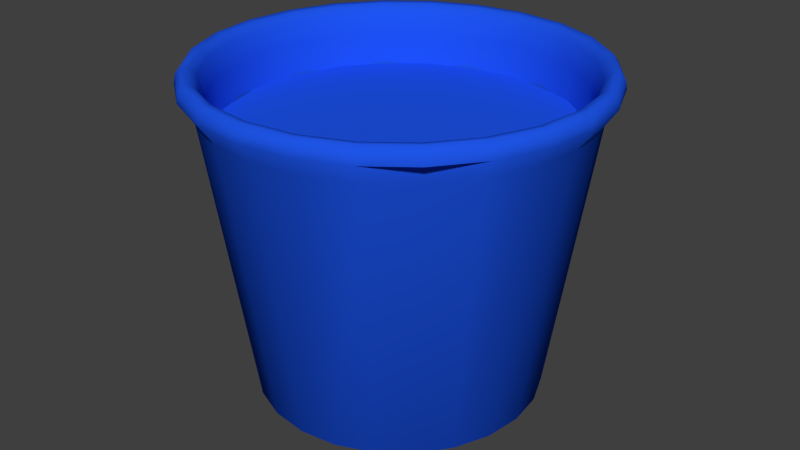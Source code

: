 # Source: Bucket.blend  (saved by Blender 2.73.0; exported with 4.5.12 LTS)
import bpy
from mathutils import Matrix  # noqa: F401  (used for matrix-valued properties, if any)

bpy.ops.wm.read_factory_settings(use_empty=True)
scene = bpy.context.scene
scene.name = 'Scene'

# ---- collections
col_collection_1 = bpy.data.collections.new('Collection 1'); scene.collection.children.link(col_collection_1)

# ---- materials (node trees are filled in below, after node groups)
mat_material = bpy.data.materials.new('Material')
mat_material.alpha_threshold = 0.0
mat_material.use_transparent_shadow = False
mat_material.diffuse_color = (0.01341, 0.0906, 0.8, 1.0)
mat_material.roughness = 0.5

# ---- material node trees

# ---- world
world_world = bpy.data.worlds.new('World'); scene.world = world_world
world_world.use_sun_shadow = False
world_world.sun_shadow_jitter_overblur = 0.0
world_world.cycles.sampling_method = 'MANUAL'
world_world.cycles.sample_map_resolution = 256

# ---- meshes
me_circle_000 = bpy.data.meshes.new('Circle.000')
me_circle_000.from_pydata([(0.1212, 0.3729, -0.2099), (3.724e-09, 0.3729, -0.2423), (0.2099, 0.3729, -0.1212), (0.2423, 0.3729, -3.892e-08), (0.2099, 0.3729, 0.1212), (0.1212, 0.3729, 0.2099), (-3.441e-08, 0.3729, 0.2423), (-0.1212, 0.3729, 0.2099), (-0.2099, 0.3729, 0.1212), (-0.2423, 0.3729, -1.398e-07), (-0.2099, 0.3729, -0.1212), (-0.1212, 0.3729, -0.2099), (2.033e-08, 0.3729, -1.099e-07)], [], [(11, 12, 1), (10, 12, 11), (9, 12, 10), (8, 12, 9), (7, 12, 8), (6, 12, 7), (5, 12, 6), (4, 12, 5), (3, 12, 4), (2, 12, 3), (0, 12, 2), (1, 12, 0)])
_uv = me_circle_000.uv_layers.new(name='UVMap')
_uv.uv.foreach_set('vector', [0.6339, 9.998e-05, 0.5, 0.5, 0.866, 0.134, 0.3661, 9.998e-05, 0.5, 0.5, 0.6339, 9.998e-05, 0.134, 0.134, 0.5, 0.5, 0.3661, 9.998e-05, 9.998e-05, 0.3661, 0.5, 0.5, 0.134, 0.134, 9.998e-05, 0.6339, 0.5, 0.5, 9.998e-05, 0.3661, 0.134, 0.866, 0.5, 0.5, 9.998e-05, 0.6339, 0.3661, 0.9999, 0.5, 0.5, 0.134, 0.866, 0.6339, 0.9999, 0.5, 0.5, 0.3661, 0.9999, 0.866, 0.866, 0.5, 0.5, 0.6339, 0.9999, 0.9999, 0.6339, 0.5, 0.5, 0.866, 0.866, 0.9999, 0.3661, 0.5, 0.5, 0.9999, 0.6339, 0.866, 0.134, 0.5, 0.5, 0.9999, 0.3661])
_ca = me_circle_000.color_attributes.new('Col', 'BYTE_COLOR', 'CORNER')
_ca.data.foreach_set('color', [1.0, 1.0, 1.0, 1.0, 1.0, 1.0, 1.0, 1.0, 1.0, 1.0, 1.0, 1.0, 1.0, 1.0, 1.0, 1.0, 1.0, 1.0, 1.0, 1.0, 1.0, 1.0, 1.0, 1.0, 1.0, 1.0, 1.0, 1.0, 1.0, 1.0, 1.0, 1.0, 1.0, 1.0, 1.0, 1.0, 1.0, 1.0, 1.0, 1.0, 1.0, 1.0, 1.0, 1.0, 1.0, 1.0, 1.0, 1.0, 1.0, 1.0, 1.0, 1.0, 1.0, 1.0, 1.0, 1.0, 1.0, 1.0, 1.0, 1.0, 1.0, 1.0, 1.0, 1.0, 1.0, 1.0, 1.0, 1.0, 1.0, 1.0, 1.0, 1.0, 1.0, 1.0, 1.0, 1.0, 1.0, 1.0, 1.0, 1.0, 1.0, 1.0, 1.0, 1.0, 1.0, 1.0, 1.0, 1.0, 1.0, 1.0, 1.0, 1.0, 1.0, 1.0, 1.0, 1.0, 1.0, 1.0, 1.0, 1.0, 1.0, 1.0, 1.0, 1.0, 1.0, 1.0, 1.0, 1.0, 1.0, 1.0, 1.0, 1.0, 1.0, 1.0, 1.0, 1.0, 1.0, 1.0, 1.0, 1.0, 1.0, 1.0, 1.0, 1.0, 1.0, 1.0, 1.0, 1.0, 1.0, 1.0, 1.0, 1.0, 1.0, 1.0, 1.0, 1.0, 1.0, 1.0, 1.0, 1.0, 1.0, 1.0, 1.0, 1.0])
me_circle_000.materials.append(mat_material)
me_circle_000.use_remesh_preserve_volume = False
me_circle_000.use_remesh_preserve_attributes = False
me_circle_000.use_mirror_vertex_groups = False
me_circle_000.update()
me_circle_001 = bpy.data.meshes.new('Circle.001')
me_circle_001.from_pydata([(0.1611, 0.04013, -0.09303), (0.1861, 0.04013, 8.881e-08), (0.1611, 0.04013, 0.09303), (0.09303, 0.04013, 0.1611), (-2.505e-08, 0.04013, 0.1861), (-0.09303, 0.04013, 0.1611), (-0.1611, 0.04013, 0.09303), (-0.1861, 0.04013, 9.174e-09), (-0.1611, 0.04013, -0.09303), (-0.09303, 0.04013, -0.1611), (1.847e-09, 0.04013, -0.1861), (0.09303, 0.04013, -0.1611), (4.365e-09, 0.4557, -0.2583), (-0.1291, 0.4557, -0.2237), (-0.2237, 0.4557, -0.1291), (-0.2583, 0.4557, -1.245e-07), (-0.2237, 0.4557, 0.1291), (-0.1291, 0.4557, 0.2237), (1.285e-09, 0.4557, 0.2583), (0.1291, 0.4557, 0.2237), (0.2237, 0.4557, 0.1291), (0.2583, 0.4557, -1.214e-07), (0.2237, 0.4557, -0.1291), (0.1291, 0.4557, -0.2237), (7.259e-09, 0.01993, 3.161e-08), (0.1291, 0.408, -0.2236), (4.271e-08, 0.408, -0.2582), (0.2236, 0.408, -0.1291), (0.2582, 0.408, -7.65e-08), (0.2236, 0.408, 0.1291), (0.1291, 0.408, 0.2236), (-1.44e-08, 0.408, 0.2582), (-0.1291, 0.408, 0.2236), (-0.2236, 0.408, 0.1291), (-0.2582, 0.408, -1.336e-07), (-0.2236, 0.408, -0.1291), (-0.1291, 0.408, -0.2236), (0.1213, 0.4187, -0.2101), (4.785e-10, 0.4187, -0.2426), (0.2101, 0.4187, -0.1213), (0.2426, 0.4187, -4.485e-08), (0.2101, 0.4187, 0.1213), (0.1213, 0.4187, 0.2101), (-3.463e-08, 0.4187, 0.2426), (-0.1213, 0.4187, 0.2101), (-0.2101, 0.4187, 0.1213), (-0.2426, 0.4187, -1.479e-07), (-0.2101, 0.4187, -0.1213), (-0.1213, 0.4187, -0.2101), (3.369e-08, 0.4364, -0.2776), (2.899e-08, 0.4573, -0.2689), (-0.1344, 0.4573, -0.2329), (-0.1388, 0.4364, -0.2404), (-0.2329, 0.4573, -0.1344), (-0.2404, 0.4364, -0.1388), (-0.2689, 0.4573, -1.674e-07), (-0.2776, 0.4364, -1.309e-07), (-0.2329, 0.4573, 0.1344), (-0.2404, 0.4364, 0.1388), (-0.1344, 0.4573, 0.2329), (-0.1388, 0.4364, 0.2404), (-3.048e-08, 0.4573, 0.2689), (1.328e-09, 0.4364, 0.2776), (0.1344, 0.4573, 0.2329), (0.1388, 0.4364, 0.2404), (0.2329, 0.4573, 0.1344), (0.2404, 0.4364, 0.1388), (0.2689, 0.4573, -1.079e-07), (0.2776, 0.4364, -9.856e-08), (0.2329, 0.4573, -0.1344), (0.2404, 0.4364, -0.1388), (0.1344, 0.4573, -0.2329), (0.1388, 0.4364, -0.2404), (6.389e-08, -3.235e-05, -0.1906), (4.802e-08, 0.006928, -0.1991), (-0.09957, 0.006928, -0.1725), (-0.09528, -3.234e-05, -0.165), (-0.1725, 0.006928, -0.09957), (-0.165, -3.231e-05, -0.09528), (-0.1991, 0.006928, 2.584e-09), (-0.1906, -3.227e-05, 5.538e-09), (-0.1725, 0.006928, 0.09957), (-0.165, -3.223e-05, 0.09528), (-0.09957, 0.006928, 0.1725), (-0.09528, -3.22e-05, 0.165), (-3.77e-08, 0.006928, 0.1991), (-3.53e-08, -3.219e-05, 0.1906), (0.09957, 0.006928, 0.1725), (0.09528, -3.22e-05, 0.165), (0.1725, 0.006928, 0.09957), (0.165, -3.223e-05, 0.09528), (0.1991, 0.006928, 8.831e-08), (0.1906, -3.227e-05, 1.047e-07), (0.1725, 0.006928, -0.09957), (0.165, -3.231e-05, -0.09528), (0.09957, 0.006928, -0.1725), (0.09528, -3.234e-05, -0.165), (0.1826, 0.4557, -0.1826), (0.2495, 0.4557, -0.06685), (0.2495, 0.4557, 0.06685), (0.1826, 0.4557, 0.1826), (0.06685, 0.4557, 0.2495), (-0.06685, 0.4557, 0.2495), (-0.1826, 0.4557, 0.1826), (-0.2495, 0.4557, 0.06685), (-0.2495, 0.4557, -0.06685), (-0.1826, 0.4557, -0.1826), (-0.06685, 0.4557, -0.2495), (0.04752, 0.03669, -0.1774), (0.1298, 0.03669, -0.1298), (0.1774, 0.03669, -0.04752), (0.1774, 0.03669, 0.04752), (0.1298, 0.03669, 0.1298), (0.04752, 0.03669, 0.1774), (-0.04752, 0.03669, 0.1774), (-0.1298, 0.03669, 0.1298), (-0.1774, 0.03669, 0.04752), (-0.1774, 0.03669, -0.04752), (-0.1298, 0.03669, -0.1298), (-0.04752, 0.03669, -0.1774), (0.06685, 0.4557, -0.2495), (0.111, 0.2138, -0.1923), (4.252e-08, 0.446, -0.25), (0.1923, 0.2138, -0.111), (0.222, 0.2138, 6.516e-08), (0.1923, 0.2138, 0.111), (0.111, 0.2138, 0.1923), (-7.834e-08, 0.2138, 0.222), (-0.111, 0.2138, 0.1923), (-0.1923, 0.2138, 0.111), (-0.222, 0.2138, -1.169e-07), (-0.1923, 0.2138, -0.111), (-0.111, 0.2138, -0.1923), (7.082e-09, 0.01559, -0.101), (0.0505, 0.01559, -0.08747), (0.08747, 0.01559, -0.0505), (0.101, 0.01559, 6.612e-08), (0.08747, 0.01559, 0.0505), (0.0505, 0.01559, 0.08747), (-1.063e-08, 0.01559, 0.101), (-0.0505, 0.01559, 0.08747), (-0.08747, 0.01559, 0.0505), (-0.101, 0.01559, 2.655e-08), (-0.08747, 0.01559, -0.0505), (-0.0505, 0.01559, -0.08747), (0.06682, 0.408, -0.2494), (0.1825, 0.408, -0.1825), (0.2494, 0.408, -0.06682), (0.2494, 0.408, 0.06682), (0.06682, 0.408, 0.2494), (-0.06682, 0.408, 0.2494), (-0.1825, 0.408, 0.1825), (-0.2494, 0.408, 0.06682), (-0.2494, 0.408, -0.06682), (-0.1825, 0.408, -0.1825), (-0.06682, 0.408, -0.2494), (0.125, 0.446, -0.2165), (1.037e-07, 0.2138, -0.222), (0.2165, 0.446, -0.125), (0.25, 0.446, -8.813e-08), (0.2165, 0.446, 0.125), (0.125, 0.446, 0.2165), (-1.279e-08, 0.446, 0.25), (-0.125, 0.446, 0.2165), (-0.2165, 0.446, 0.125), (-0.25, 0.446, -1.434e-07), (-0.2165, 0.446, -0.125), (-0.125, 0.446, -0.2165), (-0.06259, 0.4152, -0.2336), (-0.171, 0.4152, -0.171), (-0.2336, 0.4152, -0.06259), (-0.2336, 0.4152, 0.06259), (-0.171, 0.4152, 0.171), (-0.06259, 0.4152, 0.2336), (0.06259, 0.4152, 0.2336), (0.171, 0.4152, 0.171), (0.2336, 0.4152, 0.06259), (0.2336, 0.4152, -0.06259), (0.171, 0.4152, -0.171), (0.06259, 0.4152, -0.2336), (-0.138, 0.4465, -0.2391), (-0.06959, 0.4573, -0.2597), (2.176e-09, 0.4465, -0.2761), (-0.07186, 0.4364, -0.2682), (-0.2391, 0.4465, -0.138), (-0.1901, 0.4573, -0.1901), (-0.1963, 0.4364, -0.1963), (-0.2761, 0.4465, -1.557e-07), (-0.2597, 0.4573, -0.06959), (-0.2682, 0.4364, -0.07186), (-0.2391, 0.4465, 0.138), (-0.2597, 0.4573, 0.06959), (-0.2682, 0.4364, 0.07186), (-0.138, 0.4465, 0.2391), (-0.1901, 0.4573, 0.1901), (-0.1963, 0.4364, 0.1963), (-4.154e-08, 0.4465, 0.2761), (-0.06959, 0.4573, 0.2597), (-0.07186, 0.4364, 0.2682), (0.138, 0.4465, 0.2391), (0.06959, 0.4573, 0.2597), (0.07186, 0.4364, 0.2682), (0.2391, 0.4465, 0.138), (0.1901, 0.4573, 0.1901), (0.1963, 0.4364, 0.1963), (0.2761, 0.4465, -4.074e-08), (0.2597, 0.4573, 0.06959), (0.2682, 0.4364, 0.07186), (0.2391, 0.4465, -0.138), (0.2597, 0.4573, -0.06959), (0.2682, 0.4364, -0.07186), (0.138, 0.4465, -0.2391), (0.1901, 0.4573, -0.1901), (0.1963, 0.4364, -0.1963), (0.06959, 0.4573, -0.2597), (0.07186, 0.4364, -0.2682), (-0.05154, 0.006928, -0.1924), (-0.04932, -3.235e-05, -0.1841), (-0.1408, 0.006928, -0.1408), (-0.1347, -3.233e-05, -0.1347), (-0.1924, 0.006928, -0.05154), (-0.1841, -3.229e-05, -0.04932), (-0.1924, 0.006928, 0.05154), (-0.1841, -3.225e-05, 0.04932), (-0.1408, 0.006928, 0.1408), (-0.1347, -3.221e-05, 0.1347), (-0.05154, 0.006928, 0.1924), (-0.04932, -3.219e-05, 0.1841), (0.05154, 0.006928, 0.1924), (0.04932, -3.219e-05, 0.1841), (0.1408, 0.006928, 0.1408), (0.1347, -3.221e-05, 0.1347), (0.1924, 0.006928, 0.05154), (0.1841, -3.225e-05, 0.04932), (0.1924, 0.006928, -0.05154), (0.1841, -3.229e-05, -0.04932), (0.1408, 0.006928, -0.1408), (0.1347, -3.233e-05, -0.1347), (0.05154, 0.006928, -0.1924), (0.04932, -3.235e-05, -0.1841), (0.0713, 0.4486, -0.2661), (0.1948, 0.4486, -0.1948), (0.2661, 0.4486, -0.0713), (0.2661, 0.4486, 0.0713), (0.1948, 0.4486, 0.1948), (0.0713, 0.4486, 0.2661), (-0.0713, 0.4486, 0.2661), (-0.1948, 0.4486, 0.1948), (-0.2661, 0.4486, 0.0713), (-0.2661, 0.4486, -0.0713), (-0.1948, 0.4486, -0.1948), (-0.0713, 0.4486, -0.2661), (0.05747, 0.2138, -0.2145), (0.157, 0.2138, -0.157), (0.2145, 0.2138, -0.05747), (0.2145, 0.2138, 0.05747), (0.157, 0.2138, 0.157), (0.05747, 0.2138, 0.2145), (-0.05747, 0.2138, 0.2145), (-0.157, 0.2138, 0.157), (-0.2145, 0.2138, 0.05747), (-0.2145, 0.2138, -0.05747), (-0.157, 0.2138, -0.157), (-0.05747, 0.2138, -0.2145), (0.06471, 0.446, -0.2415), (0.1768, 0.446, -0.1768), (0.2415, 0.446, -0.06471), (0.2415, 0.446, 0.06471), (0.1768, 0.446, 0.1768), (0.06471, 0.446, 0.2415), (-0.06471, 0.446, 0.2415), (-0.1768, 0.446, 0.1768), (-0.2415, 0.446, 0.06471), (-0.2415, 0.446, -0.06471), (-0.1768, 0.446, -0.1768), (-0.06471, 0.446, -0.2415)], [], [(275, 107, 13, 167), (274, 106, 14, 166), (273, 105, 15, 165), (272, 104, 16, 164), (271, 103, 17, 163), (270, 102, 18, 162), (269, 101, 19, 161), (268, 100, 20, 160), (267, 99, 21, 159), (266, 98, 22, 158), (265, 97, 23, 156), (264, 120, 12, 122), (93, 236, 146, 27), (91, 234, 147, 28), (89, 232, 148, 29), (204, 64, 30, 87, 230, 89, 29, 66), (85, 228, 149, 31), (83, 226, 150, 32), (81, 224, 151, 33), (79, 222, 152, 34), (77, 220, 153, 35), (10, 133, 108), (11, 134, 109), (0, 135, 110), (1, 136, 111), (2, 137, 112), (3, 138, 113), (4, 139, 114), (5, 140, 115), (6, 141, 116), (7, 142, 117), (8, 143, 118), (9, 144, 119), (26, 155, 183, 49), (27, 146, 213, 70), (28, 147, 210, 68), (29, 148, 207, 66), (31, 149, 201, 62), (32, 150, 198, 60), (33, 151, 195, 58), (34, 152, 192, 56), (35, 153, 189, 54), (36, 154, 186, 52), (95, 238, 145, 25), (263, 168, 48, 132), (262, 169, 47, 131), (261, 170, 46, 130), (260, 171, 45, 129), (259, 172, 44, 128), (258, 173, 43, 127), (257, 174, 42, 126), (256, 175, 41, 125), (255, 176, 40, 124), (254, 177, 39, 123), (253, 178, 37, 121), (252, 179, 38, 157), (251, 182, 49, 183), (250, 180, 52, 186), (249, 184, 54, 189), (248, 187, 56, 192), (247, 190, 58, 195), (246, 193, 60, 198), (245, 196, 62, 201), (244, 199, 64, 204), (243, 202, 66, 207), (242, 205, 68, 210), (241, 208, 70, 213), (240, 211, 72, 215), (75, 216, 217, 76), (77, 218, 219, 78), (79, 220, 221, 80), (81, 222, 223, 82), (83, 224, 225, 84), (85, 226, 227, 86), (87, 228, 229, 88), (89, 230, 231, 90), (91, 232, 233, 92), (93, 234, 235, 94), (95, 236, 237, 96), (75, 218, 154, 36), (216, 75, 36, 155), (238, 95, 96, 239), (236, 93, 94, 237), (234, 91, 92, 235), (232, 89, 90, 233), (230, 87, 88, 231), (228, 85, 86, 229), (226, 83, 84, 227), (224, 81, 82, 225), (222, 79, 80, 223), (220, 77, 78, 221), (218, 75, 76, 219), (216, 74, 73, 217), (13, 107, 181, 51), (185, 106, 13, 51), (182, 240, 215, 49), (50, 214, 240, 182), (214, 71, 211, 240), (211, 241, 213, 72), (71, 212, 241, 211), (212, 69, 208, 241), (208, 242, 210, 70), (69, 209, 242, 208), (209, 67, 205, 242), (205, 243, 207, 68), (67, 206, 243, 205), (206, 65, 202, 243), (202, 244, 204, 66), (65, 203, 244, 202), (203, 63, 199, 244), (199, 245, 201, 64), (63, 200, 245, 199), (200, 61, 196, 245), (196, 246, 198, 62), (61, 197, 246, 196), (197, 59, 193, 246), (193, 247, 195, 60), (59, 194, 247, 193), (194, 57, 190, 247), (190, 248, 192, 58), (57, 191, 248, 190), (191, 55, 187, 248), (187, 249, 189, 56), (55, 188, 249, 187), (188, 53, 184, 249), (184, 250, 186, 54), (53, 185, 250, 184), (185, 51, 180, 250), (180, 251, 183, 52), (51, 181, 251, 180), (181, 50, 182, 251), (108, 252, 157, 10), (11, 121, 252, 108), (121, 37, 179, 252), (109, 253, 121, 11), (0, 123, 253, 109), (123, 39, 178, 253), (110, 254, 123, 0), (1, 124, 254, 110), (124, 40, 177, 254), (111, 255, 124, 1), (2, 125, 255, 111), (125, 41, 176, 255), (112, 256, 125, 2), (3, 126, 256, 112), (126, 42, 175, 256), (113, 257, 126, 3), (4, 127, 257, 113), (127, 43, 174, 257), (114, 258, 127, 4), (5, 128, 258, 114), (128, 44, 173, 258), (115, 259, 128, 5), (6, 129, 259, 115), (129, 45, 172, 259), (116, 260, 129, 6), (7, 130, 260, 116), (130, 46, 171, 260), (117, 261, 130, 7), (8, 131, 261, 117), (131, 47, 170, 261), (118, 262, 131, 8), (9, 132, 262, 118), (132, 48, 169, 262), (119, 263, 132, 9), (10, 157, 263, 119), (157, 38, 168, 263), (218, 77, 35, 154), (145, 26, 49, 215), (154, 35, 54, 186), (153, 34, 56, 189), (152, 33, 58, 192), (151, 32, 60, 195), (150, 31, 62, 198), (149, 30, 64, 201), (148, 28, 68, 207), (147, 27, 70, 210), (146, 25, 72, 213), (14, 106, 185, 53), (214, 120, 23, 71), (119, 133, 10), (119, 144, 133), (144, 24, 133), (118, 144, 9), (118, 143, 144), (143, 24, 144), (117, 143, 8), (117, 142, 143), (142, 24, 143), (116, 142, 7), (116, 141, 142), (141, 24, 142), (115, 141, 6), (115, 140, 141), (140, 24, 141), (114, 140, 5), (114, 139, 140), (139, 24, 140), (113, 139, 4), (113, 138, 139), (138, 24, 139), (112, 138, 3), (112, 137, 138), (137, 24, 138), (111, 137, 2), (111, 136, 137), (136, 24, 137), (110, 136, 1), (110, 135, 136), (135, 24, 136), (109, 135, 0), (109, 134, 135), (134, 24, 135), (108, 134, 11), (108, 133, 134), (133, 24, 134), (238, 74, 26, 145), (220, 79, 34, 153), (222, 81, 33, 152), (224, 83, 32, 151), (226, 85, 31, 150), (228, 87, 30, 149), (232, 91, 28, 148), (234, 93, 27, 147), (236, 95, 25, 146), (179, 264, 122, 38), (37, 156, 264, 179), (156, 23, 120, 264), (178, 265, 156, 37), (39, 158, 265, 178), (158, 22, 97, 265), (177, 266, 158, 39), (40, 159, 266, 177), (159, 21, 98, 266), (176, 267, 159, 40), (41, 160, 267, 176), (160, 20, 99, 267), (175, 268, 160, 41), (42, 161, 268, 175), (161, 19, 100, 268), (174, 269, 161, 42), (43, 162, 269, 174), (162, 18, 101, 269), (173, 270, 162, 43), (44, 163, 270, 173), (163, 17, 102, 270), (172, 271, 163, 44), (45, 164, 271, 172), (164, 16, 103, 271), (171, 272, 164, 45), (46, 165, 272, 171), (165, 15, 104, 272), (170, 273, 165, 46), (47, 166, 273, 170), (166, 14, 105, 273), (169, 274, 166, 47), (48, 167, 274, 169), (167, 13, 106, 274), (168, 275, 167, 48), (38, 122, 275, 168), (122, 12, 107, 275), (50, 12, 120, 214), (188, 105, 14, 53), (15, 105, 188, 55), (191, 104, 15, 55), (16, 104, 191, 57), (194, 103, 16, 57), (17, 103, 194, 59), (197, 102, 17, 59), (18, 102, 197, 61), (200, 101, 18, 61), (19, 101, 200, 63), (203, 100, 19, 63), (20, 100, 203, 65), (206, 99, 20, 65), (21, 99, 206, 67), (209, 98, 21, 67), (22, 98, 209, 69), (212, 97, 22, 69), (71, 23, 97, 212), (155, 36, 52, 183), (181, 107, 12, 50), (25, 145, 215, 72), (74, 238, 239, 73), (74, 216, 155, 26)])
me_circle_001.polygons.foreach_set('use_smooth', [True] * 285)
_uv = me_circle_001.uv_layers.new(name='UVMap')
_uv.uv.foreach_set('vector', [0.2278, 0.6479, 0.2276, 0.6622, 0.185, 0.6622, 0.1891, 0.648, 0.1557, 0.6286, 0.1483, 0.6409, 0.1116, 0.6195, 0.1222, 0.6093, 0.1032, 0.5757, 0.09071, 0.5825, 0.0698, 0.5456, 0.08413, 0.5421, 0.08464, 0.5032, 0.07028, 0.5029, 0.07075, 0.4603, 0.08515, 0.4643, 0.1042, 0.4304, 0.09182, 0.4232, 0.1129, 0.3861, 0.1232, 0.3966, 0.1565, 0.3771, 0.1496, 0.3647, 0.1862, 0.3433, 0.1899, 0.3576, 0.2285, 0.3575, 0.2287, 0.3433, 0.2711, 0.3433, 0.2671, 0.3575, 0.3006, 0.377, 0.3079, 0.3647, 0.3447, 0.3861, 0.334, 0.3964, 0.3533, 0.4301, 0.3658, 0.4231, 0.387, 0.4601, 0.3726, 0.4637, 0.3726, 0.5026, 0.3869, 0.5029, 0.3868, 0.5456, 0.3725, 0.5415, 0.3531, 0.5752, 0.3654, 0.5825, 0.344, 0.6195, 0.3337, 0.6089, 0.3001, 0.6284, 0.3071, 0.6409, 0.2702, 0.6622, 0.2665, 0.6479, 0.4596, 0.4352, 0.4543, 0.4048, 0.6828, 0.3621, 0.6906, 0.4058, 0.463, 0.4968, 0.4613, 0.466, 0.6932, 0.4501, 0.6958, 0.4944, 0.4592, 0.5584, 0.4611, 0.5276, 0.6932, 0.5387, 0.6907, 0.583, 0.3164, 0.3497, 0.2756, 0.326, 0.6753, 0.6704, 0.4482, 0.619, 0.4537, 0.5887, 0.4592, 0.5584, 0.3744, 0.3559, 0.3572, 0.3734, 0.4302, 0.678, 0.4392, 0.6485, 0.6626, 0.7129, 0.6499, 0.7554, 0.4052, 0.7342, 0.4177, 0.7061, 0.6323, 0.7962, 0.6148, 0.8369, 0.373, 0.7862, 0.3891, 0.7602, 0.5927, 0.8754, 0.5705, 0.9139, 0.3306, 0.8329, 0.3518, 0.8096, 0.5442, 0.9498, 0.5179, 0.9857, 0.3745, 0.2038, 0.3528, 0.1789, 0.5452, 0.04055, 0.5701, 0.07511, 0.1978, 0.3949, 0.2122, 0.4485, 0.173, 0.4093, 0.1481, 0.4237, 0.1873, 0.4629, 0.1337, 0.4485, 0.1194, 0.4734, 0.173, 0.4878, 0.1194, 0.5022, 0.1194, 0.5309, 0.173, 0.5165, 0.1337, 0.5558, 0.1481, 0.5806, 0.1873, 0.5414, 0.173, 0.595, 0.1978, 0.6094, 0.2122, 0.5558, 0.2266, 0.6094, 0.2553, 0.6094, 0.2409, 0.5558, 0.2802, 0.595, 0.3051, 0.5806, 0.2658, 0.5414, 0.3194, 0.5558, 0.3338, 0.5309, 0.2802, 0.5165, 0.3338, 0.5022, 0.3338, 0.4734, 0.2802, 0.4878, 0.3194, 0.4485, 0.3051, 0.4237, 0.2658, 0.4629, 0.2802, 0.4093, 0.2553, 0.3949, 0.2409, 0.4485, 0.2266, 0.3949, 0.2816, 0.7031, 0.2281, 0.7032, 0.2278, 0.6795, 0.275, 0.6795, 0.428, 0.5561, 0.4012, 0.6027, 0.3805, 0.5911, 0.4042, 0.5501, 0.428, 0.4488, 0.428, 0.5025, 0.4042, 0.5027, 0.4043, 0.4554, 0.3744, 0.3559, 0.4012, 0.4023, 0.3808, 0.4144, 0.3572, 0.3734, 0.1747, 0.3026, 0.2282, 0.3024, 0.2285, 0.3261, 0.1814, 0.3261, 0.08245, 0.3567, 0.1286, 0.3296, 0.1407, 0.3499, 0.1001, 0.3737, 0.02975, 0.4497, 0.0561, 0.4032, 0.07676, 0.4147, 0.05344, 0.4558, 0.02895, 0.5566, 0.02935, 0.5032, 0.053, 0.503, 0.05256, 0.5502, 0.08187, 0.6496, 0.05541, 0.6031, 0.0758, 0.5912, 0.09905, 0.6322, 0.1745, 0.7032, 0.1282, 0.6764, 0.1398, 0.6558, 0.1806, 0.6795, 0.4491, 0.3744, 0.4403, 0.3448, 0.6623, 0.2759, 0.6751, 0.3184, 0.7928, 0.7155, 0.9002, 0.7456, 0.8901, 0.7816, 0.7839, 0.7473, 0.7725, 0.7783, 0.8773, 0.8166, 0.8644, 0.8517, 0.7612, 0.8093, 0.7475, 0.8393, 0.8489, 0.8857, 0.8334, 0.9196, 0.7338, 0.8693, 0.7475, 0.1359, 0.8489, 0.08949, 0.8644, 0.1234, 0.7612, 0.1659, 0.7725, 0.1969, 0.8773, 0.1585, 0.8901, 0.1936, 0.7839, 0.2278, 0.7928, 0.2596, 0.9002, 0.2295, 0.9102, 0.2655, 0.8017, 0.2914, 0.808, 0.3237, 0.9175, 0.3021, 0.9247, 0.3388, 0.8144, 0.3561, 0.8183, 0.3889, 0.9291, 0.3759, 0.9334, 0.4129, 0.8221, 0.4216, 0.8234, 0.4546, 0.9349, 0.4503, 0.9363, 0.4876, 0.8247, 0.4876, 0.8234, 0.5205, 0.9349, 0.5249, 0.9334, 0.5622, 0.8221, 0.5535, 0.8183, 0.5863, 0.9291, 0.5993, 0.9247, 0.6364, 0.8144, 0.619, 0.808, 0.6514, 0.9175, 0.673, 0.9102, 0.7096, 0.8017, 0.6838, 0.2277, 0.6735, 0.2733, 0.6735, 0.275, 0.6795, 0.2278, 0.6795, 0.1428, 0.6506, 0.1821, 0.6735, 0.1806, 0.6795, 0.1398, 0.6558, 0.08097, 0.5882, 0.1034, 0.6278, 0.09905, 0.6322, 0.0758, 0.5912, 0.05898, 0.503, 0.05853, 0.5486, 0.05256, 0.5502, 0.053, 0.503, 0.08197, 0.4176, 0.05943, 0.4573, 0.05344, 0.4558, 0.07676, 0.4147, 0.1438, 0.355, 0.1045, 0.378, 0.1001, 0.3737, 0.1407, 0.3499, 0.2286, 0.3321, 0.1831, 0.3321, 0.1814, 0.3261, 0.2285, 0.3261, 0.3135, 0.3549, 0.274, 0.332, 0.2756, 0.326, 0.3164, 0.3497, 0.3756, 0.4174, 0.3529, 0.3778, 0.3572, 0.3734, 0.3808, 0.4144, 0.3982, 0.5028, 0.3983, 0.457, 0.4043, 0.4554, 0.4042, 0.5027, 0.3753, 0.5881, 0.3981, 0.5485, 0.4042, 0.5501, 0.3805, 0.5911, 0.3129, 0.6506, 0.3524, 0.6277, 0.3568, 0.6321, 0.3159, 0.6558, 0.4068, 0.2581, 0.4192, 0.2866, 0.4138, 0.289, 0.4016, 0.2608, 0.3745, 0.2038, 0.3907, 0.231, 0.3856, 0.2341, 0.3696, 0.2074, 0.331, 0.154, 0.3528, 0.1789, 0.3483, 0.1833, 0.3271, 0.1591, 0.373, 0.7862, 0.3518, 0.8096, 0.3477, 0.8054, 0.3684, 0.7828, 0.4052, 0.7342, 0.3891, 0.7602, 0.3842, 0.7571, 0.4001, 0.7315, 0.4302, 0.678, 0.4177, 0.7061, 0.4124, 0.7037, 0.4248, 0.6759, 0.4482, 0.619, 0.4392, 0.6485, 0.4337, 0.6468, 0.4425, 0.6176, 0.4592, 0.5584, 0.4537, 0.5887, 0.448, 0.5876, 0.4534, 0.5576, 0.463, 0.4968, 0.4611, 0.5276, 0.4552, 0.5272, 0.4571, 0.4968, 0.4596, 0.4352, 0.4613, 0.466, 0.4555, 0.4663, 0.4538, 0.4359, 0.4491, 0.3744, 0.4543, 0.4048, 0.4486, 0.4058, 0.4434, 0.3757, 0.4068, 0.2581, 0.3907, 0.231, 0.5922, 0.1135, 0.6143, 0.1519, 0.4192, 0.2866, 0.4068, 0.2581, 0.6143, 0.1519, 0.632, 0.1926, 0.4403, 0.3448, 0.4491, 0.3744, 0.4434, 0.3757, 0.4347, 0.3464, 0.4543, 0.4048, 0.4596, 0.4352, 0.4538, 0.4359, 0.4486, 0.4058, 0.4613, 0.466, 0.463, 0.4968, 0.4571, 0.4968, 0.4555, 0.4663, 0.4611, 0.5276, 0.4592, 0.5584, 0.4534, 0.5576, 0.4552, 0.5272, 0.4537, 0.5887, 0.4482, 0.619, 0.4425, 0.6176, 0.448, 0.5876, 0.4392, 0.6485, 0.4302, 0.678, 0.4248, 0.6759, 0.4337, 0.6468, 0.4177, 0.7061, 0.4052, 0.7342, 0.4001, 0.7315, 0.4124, 0.7037, 0.3891, 0.7602, 0.373, 0.7862, 0.3684, 0.7828, 0.3842, 0.7571, 0.3518, 0.8096, 0.3306, 0.8329, 0.3271, 0.8281, 0.3477, 0.8054, 0.3528, 0.1789, 0.3745, 0.2038, 0.3696, 0.2074, 0.3483, 0.1833, 0.3907, 0.231, 0.4068, 0.2581, 0.4016, 0.2608, 0.3856, 0.2341, 0.4192, 0.2866, 0.4315, 0.3152, 0.4259, 0.3171, 0.4138, 0.289, 0.185, 0.6622, 0.2276, 0.6622, 0.2277, 0.6675, 0.1837, 0.6675, 0.1457, 0.6455, 0.1483, 0.6409, 0.185, 0.6622, 0.1837, 0.6675, 0.2733, 0.6735, 0.3129, 0.6506, 0.3159, 0.6558, 0.275, 0.6795, 0.2716, 0.6675, 0.3098, 0.6455, 0.3129, 0.6506, 0.2733, 0.6735, 0.3098, 0.6455, 0.348, 0.6234, 0.3524, 0.6277, 0.3129, 0.6506, 0.3524, 0.6277, 0.3753, 0.5881, 0.3805, 0.5911, 0.3568, 0.6321, 0.348, 0.6234, 0.3701, 0.5852, 0.3753, 0.5881, 0.3524, 0.6277, 0.3701, 0.5852, 0.3921, 0.547, 0.3981, 0.5485, 0.3753, 0.5881, 0.3981, 0.5485, 0.3982, 0.5028, 0.4042, 0.5027, 0.4042, 0.5501, 0.3921, 0.547, 0.3922, 0.5028, 0.3982, 0.5028, 0.3981, 0.5485, 0.3922, 0.5028, 0.3923, 0.4587, 0.3983, 0.457, 0.3982, 0.5028, 0.3983, 0.457, 0.3756, 0.4174, 0.3808, 0.4144, 0.4043, 0.4554, 0.3923, 0.4587, 0.3704, 0.4204, 0.3756, 0.4174, 0.3983, 0.457, 0.3704, 0.4204, 0.3485, 0.3822, 0.3529, 0.3778, 0.3756, 0.4174, 0.3529, 0.3778, 0.3135, 0.3549, 0.3164, 0.3497, 0.3572, 0.3734, 0.3485, 0.3822, 0.3105, 0.3601, 0.3135, 0.3549, 0.3529, 0.3778, 0.3105, 0.3601, 0.2725, 0.338, 0.274, 0.332, 0.3135, 0.3549, 0.274, 0.332, 0.2286, 0.3321, 0.2285, 0.3261, 0.2756, 0.326, 0.2725, 0.338, 0.2286, 0.338, 0.2286, 0.3321, 0.274, 0.332, 0.2286, 0.338, 0.1847, 0.338, 0.1831, 0.3321, 0.2286, 0.3321, 0.1831, 0.3321, 0.1438, 0.355, 0.1407, 0.3499, 0.1814, 0.3261, 0.1847, 0.338, 0.1468, 0.3601, 0.1438, 0.355, 0.1831, 0.3321, 0.1468, 0.3601, 0.109, 0.3823, 0.1045, 0.378, 0.1438, 0.355, 0.1045, 0.378, 0.08197, 0.4176, 0.07676, 0.4147, 0.1001, 0.3737, 0.109, 0.3823, 0.08719, 0.4206, 0.08197, 0.4176, 0.1045, 0.378, 0.08719, 0.4206, 0.06542, 0.4589, 0.05943, 0.4573, 0.08197, 0.4176, 0.05943, 0.4573, 0.05898, 0.503, 0.053, 0.503, 0.05344, 0.4558, 0.06542, 0.4589, 0.06496, 0.5029, 0.05898, 0.503, 0.05943, 0.4573, 0.06496, 0.5029, 0.0645, 0.547, 0.05853, 0.5486, 0.05898, 0.503, 0.05853, 0.5486, 0.08097, 0.5882, 0.0758, 0.5912, 0.05256, 0.5502, 0.0645, 0.547, 0.08613, 0.5852, 0.08097, 0.5882, 0.05853, 0.5486, 0.08613, 0.5852, 0.1078, 0.6234, 0.1034, 0.6278, 0.08097, 0.5882, 0.1034, 0.6278, 0.1428, 0.6506, 0.1398, 0.6558, 0.09905, 0.6322, 0.1078, 0.6234, 0.1457, 0.6455, 0.1428, 0.6506, 0.1034, 0.6278, 0.1457, 0.6455, 0.1837, 0.6675, 0.1821, 0.6735, 0.1428, 0.6506, 0.1821, 0.6735, 0.2277, 0.6735, 0.2278, 0.6795, 0.1806, 0.6795, 0.1837, 0.6675, 0.2277, 0.6675, 0.2277, 0.6735, 0.1821, 0.6735, 0.2277, 0.6675, 0.2716, 0.6675, 0.2733, 0.6735, 0.2277, 0.6735, 0.6986, 0.6298, 0.808, 0.6514, 0.8017, 0.6838, 0.6931, 0.6579, 0.7042, 0.6017, 0.8144, 0.619, 0.808, 0.6514, 0.6986, 0.6298, 0.8144, 0.619, 0.9247, 0.6364, 0.9175, 0.673, 0.808, 0.6514, 0.7075, 0.5733, 0.8183, 0.5863, 0.8144, 0.619, 0.7042, 0.6017, 0.7109, 0.5448, 0.8221, 0.5535, 0.8183, 0.5863, 0.7075, 0.5733, 0.8221, 0.5535, 0.9334, 0.5622, 0.9291, 0.5993, 0.8183, 0.5863, 0.712, 0.5162, 0.8234, 0.5205, 0.8221, 0.5535, 0.7109, 0.5448, 0.7131, 0.4876, 0.8247, 0.4876, 0.8234, 0.5205, 0.712, 0.5162, 0.8247, 0.4876, 0.9363, 0.4876, 0.9349, 0.5249, 0.8234, 0.5205, 0.712, 0.459, 0.8234, 0.4546, 0.8247, 0.4876, 0.7131, 0.4876, 0.7109, 0.4303, 0.8221, 0.4216, 0.8234, 0.4546, 0.712, 0.459, 0.8221, 0.4216, 0.9334, 0.4129, 0.9349, 0.4503, 0.8234, 0.4546, 0.7075, 0.4019, 0.8183, 0.3889, 0.8221, 0.4216, 0.7109, 0.4303, 0.7042, 0.3734, 0.8144, 0.3561, 0.8183, 0.3889, 0.7075, 0.4019, 0.8144, 0.3561, 0.9247, 0.3388, 0.9291, 0.3759, 0.8183, 0.3889, 0.6986, 0.3453, 0.808, 0.3237, 0.8144, 0.3561, 0.7042, 0.3734, 0.6931, 0.3172, 0.8017, 0.2914, 0.808, 0.3237, 0.6986, 0.3453, 0.8017, 0.2914, 0.9102, 0.2655, 0.9175, 0.3021, 0.808, 0.3237, 0.6854, 0.2897, 0.7928, 0.2596, 0.8017, 0.2914, 0.6931, 0.3172, 0.6776, 0.2621, 0.7839, 0.2278, 0.7928, 0.2596, 0.6854, 0.2897, 0.7839, 0.2278, 0.8901, 0.1936, 0.9002, 0.2295, 0.7928, 0.2596, 0.6678, 0.2352, 0.7725, 0.1969, 0.7839, 0.2278, 0.6776, 0.2621, 0.6579, 0.2083, 0.7612, 0.1659, 0.7725, 0.1969, 0.6678, 0.2352, 0.7612, 0.1659, 0.8644, 0.1234, 0.8773, 0.1585, 0.7725, 0.1969, 0.646, 0.1822, 0.7475, 0.1359, 0.7612, 0.1659, 0.6579, 0.2083, 0.6341, 0.1562, 0.7338, 0.1059, 0.7475, 0.1359, 0.646, 0.1822, 0.7338, 0.1059, 0.8334, 0.05553, 0.8489, 0.08949, 0.7475, 0.1359, 0.646, 0.7929, 0.7475, 0.8393, 0.7338, 0.8693, 0.6341, 0.8189, 0.6579, 0.7668, 0.7612, 0.8093, 0.7475, 0.8393, 0.646, 0.7929, 0.7612, 0.8093, 0.8644, 0.8517, 0.8489, 0.8857, 0.7475, 0.8393, 0.6678, 0.74, 0.7725, 0.7783, 0.7612, 0.8093, 0.6579, 0.7668, 0.6776, 0.7131, 0.7839, 0.7473, 0.7725, 0.7783, 0.6678, 0.74, 0.7839, 0.7473, 0.8901, 0.7816, 0.8773, 0.8166, 0.7725, 0.7783, 0.6854, 0.6855, 0.7928, 0.7155, 0.7839, 0.7473, 0.6776, 0.7131, 0.6931, 0.6579, 0.8017, 0.6838, 0.7928, 0.7155, 0.6854, 0.6855, 0.8017, 0.6838, 0.9102, 0.7096, 0.9002, 0.7456, 0.7928, 0.7155, 0.3907, 0.231, 0.3745, 0.2038, 0.5701, 0.07511, 0.5922, 0.1135, 0.328, 0.6761, 0.2816, 0.7031, 0.275, 0.6795, 0.3159, 0.6558, 0.1282, 0.6764, 0.08187, 0.6496, 0.09905, 0.6322, 0.1398, 0.6558, 0.05541, 0.6031, 0.02895, 0.5566, 0.05256, 0.5502, 0.0758, 0.5912, 0.02935, 0.5032, 0.02975, 0.4497, 0.05344, 0.4558, 0.053, 0.503, 0.0561, 0.4032, 0.08245, 0.3567, 0.1001, 0.3737, 0.07676, 0.4147, 0.1286, 0.3296, 0.1747, 0.3026, 0.1814, 0.3261, 0.1407, 0.3499, 0.2282, 0.3024, 0.2817, 0.3023, 0.2756, 0.326, 0.2285, 0.3261, 0.4012, 0.4023, 0.428, 0.4488, 0.4043, 0.4554, 0.3808, 0.4144, 0.428, 0.5025, 0.428, 0.5561, 0.4042, 0.5501, 0.4042, 0.5027, 0.4012, 0.6027, 0.3744, 0.6492, 0.3568, 0.6321, 0.3805, 0.5911, 0.1116, 0.6195, 0.1483, 0.6409, 0.1457, 0.6455, 0.1078, 0.6234, 0.3098, 0.6455, 0.3071, 0.6409, 0.344, 0.6195, 0.348, 0.6234, 0.2266, 0.3949, 0.2122, 0.4485, 0.1978, 0.3949, 0.2266, 0.3949, 0.2409, 0.4485, 0.2122, 0.4485, 0.2409, 0.4485, 0.2266, 0.5022, 0.2122, 0.4485, 0.2802, 0.4093, 0.2409, 0.4485, 0.2553, 0.3949, 0.2802, 0.4093, 0.2658, 0.4629, 0.2409, 0.4485, 0.2658, 0.4629, 0.2266, 0.5022, 0.2409, 0.4485, 0.3194, 0.4485, 0.2658, 0.4629, 0.3051, 0.4237, 0.3194, 0.4485, 0.2802, 0.4878, 0.2658, 0.4629, 0.2802, 0.4878, 0.2266, 0.5022, 0.2658, 0.4629, 0.3338, 0.5022, 0.2802, 0.4878, 0.3338, 0.4734, 0.3338, 0.5022, 0.2802, 0.5165, 0.2802, 0.4878, 0.2802, 0.5165, 0.2266, 0.5022, 0.2802, 0.4878, 0.3194, 0.5558, 0.2802, 0.5165, 0.3338, 0.5309, 0.3194, 0.5558, 0.2658, 0.5414, 0.2802, 0.5165, 0.2658, 0.5414, 0.2266, 0.5022, 0.2802, 0.5165, 0.2802, 0.595, 0.2658, 0.5414, 0.3051, 0.5806, 0.2802, 0.595, 0.2409, 0.5558, 0.2658, 0.5414, 0.2409, 0.5558, 0.2266, 0.5022, 0.2658, 0.5414, 0.2266, 0.6094, 0.2409, 0.5558, 0.2553, 0.6094, 0.2266, 0.6094, 0.2122, 0.5558, 0.2409, 0.5558, 0.2122, 0.5558, 0.2266, 0.5022, 0.2409, 0.5558, 0.173, 0.595, 0.2122, 0.5558, 0.1978, 0.6094, 0.173, 0.595, 0.1873, 0.5414, 0.2122, 0.5558, 0.1873, 0.5414, 0.2266, 0.5022, 0.2122, 0.5558, 0.1337, 0.5558, 0.1873, 0.5414, 0.1481, 0.5806, 0.1337, 0.5558, 0.173, 0.5165, 0.1873, 0.5414, 0.173, 0.5165, 0.2266, 0.5022, 0.1873, 0.5414, 0.1194, 0.5022, 0.173, 0.5165, 0.1194, 0.5309, 0.1194, 0.5022, 0.173, 0.4878, 0.173, 0.5165, 0.173, 0.4878, 0.2266, 0.5022, 0.173, 0.5165, 0.1337, 0.4485, 0.173, 0.4878, 0.1194, 0.4734, 0.1337, 0.4485, 0.1873, 0.4629, 0.173, 0.4878, 0.1873, 0.4629, 0.2266, 0.5022, 0.173, 0.4878, 0.173, 0.4093, 0.1873, 0.4629, 0.1481, 0.4237, 0.173, 0.4093, 0.2122, 0.4485, 0.1873, 0.4629, 0.2122, 0.4485, 0.2266, 0.5022, 0.1873, 0.4629, 0.4403, 0.3448, 0.4315, 0.3152, 0.6496, 0.2334, 0.6623, 0.2759, 0.3528, 0.1789, 0.331, 0.154, 0.5204, 0.005988, 0.5452, 0.04055, 0.3518, 0.8096, 0.373, 0.7862, 0.5705, 0.9139, 0.5442, 0.9498, 0.3891, 0.7602, 0.4052, 0.7342, 0.6148, 0.8369, 0.5927, 0.8754, 0.4177, 0.7061, 0.4302, 0.678, 0.6499, 0.7554, 0.6323, 0.7962, 0.4392, 0.6485, 0.4482, 0.619, 0.6753, 0.6704, 0.6626, 0.7129, 0.4611, 0.5276, 0.463, 0.4968, 0.6958, 0.4944, 0.6932, 0.5387, 0.4613, 0.466, 0.4596, 0.4352, 0.6906, 0.4058, 0.6932, 0.4501, 0.4543, 0.4048, 0.4491, 0.3744, 0.6751, 0.3184, 0.6828, 0.3621, 0.2931, 0.6159, 0.3001, 0.6284, 0.2665, 0.6479, 0.2629, 0.6335, 0.3233, 0.5983, 0.3337, 0.6089, 0.3001, 0.6284, 0.2931, 0.6159, 0.3337, 0.6089, 0.344, 0.6195, 0.3071, 0.6409, 0.3001, 0.6284, 0.3408, 0.5679, 0.3531, 0.5752, 0.3337, 0.6089, 0.3233, 0.5983, 0.3582, 0.5375, 0.3725, 0.5415, 0.3531, 0.5752, 0.3408, 0.5679, 0.3725, 0.5415, 0.3868, 0.5456, 0.3654, 0.5825, 0.3531, 0.5752, 0.3582, 0.5024, 0.3726, 0.5026, 0.3725, 0.5415, 0.3582, 0.5375, 0.3583, 0.4673, 0.3726, 0.4637, 0.3726, 0.5026, 0.3582, 0.5024, 0.3726, 0.4637, 0.387, 0.4601, 0.3869, 0.5029, 0.3726, 0.5026, 0.3408, 0.437, 0.3533, 0.4301, 0.3726, 0.4637, 0.3583, 0.4673, 0.3234, 0.4067, 0.334, 0.3964, 0.3533, 0.4301, 0.3408, 0.437, 0.334, 0.3964, 0.3447, 0.3861, 0.3658, 0.4231, 0.3533, 0.4301, 0.2932, 0.3892, 0.3006, 0.377, 0.334, 0.3964, 0.3234, 0.4067, 0.263, 0.3717, 0.2671, 0.3575, 0.3006, 0.377, 0.2932, 0.3892, 0.2671, 0.3575, 0.2711, 0.3433, 0.3079, 0.3647, 0.3006, 0.377, 0.2283, 0.3718, 0.2285, 0.3575, 0.2671, 0.3575, 0.263, 0.3717, 0.1935, 0.3718, 0.1899, 0.3576, 0.2285, 0.3575, 0.2283, 0.3718, 0.1899, 0.3576, 0.1862, 0.3433, 0.2287, 0.3433, 0.2285, 0.3575, 0.1635, 0.3894, 0.1565, 0.3771, 0.1899, 0.3576, 0.1935, 0.3718, 0.1336, 0.407, 0.1232, 0.3966, 0.1565, 0.3771, 0.1635, 0.3894, 0.1232, 0.3966, 0.1129, 0.3861, 0.1496, 0.3647, 0.1565, 0.3771, 0.1166, 0.4377, 0.1042, 0.4304, 0.1232, 0.3966, 0.1336, 0.407, 0.09956, 0.4684, 0.08515, 0.4643, 0.1042, 0.4304, 0.1166, 0.4377, 0.08515, 0.4643, 0.07075, 0.4603, 0.09182, 0.4232, 0.1042, 0.4304, 0.099, 0.5035, 0.08464, 0.5032, 0.08515, 0.4643, 0.09956, 0.4684, 0.09845, 0.5387, 0.08413, 0.5421, 0.08464, 0.5032, 0.099, 0.5035, 0.08413, 0.5421, 0.0698, 0.5456, 0.07028, 0.5029, 0.08464, 0.5032, 0.1157, 0.5689, 0.1032, 0.5757, 0.08413, 0.5421, 0.09845, 0.5387, 0.1329, 0.5991, 0.1222, 0.6093, 0.1032, 0.5757, 0.1157, 0.5689, 0.1222, 0.6093, 0.1116, 0.6195, 0.09071, 0.5825, 0.1032, 0.5757, 0.163, 0.6164, 0.1557, 0.6286, 0.1222, 0.6093, 0.1329, 0.5991, 0.1931, 0.6338, 0.1891, 0.648, 0.1557, 0.6286, 0.163, 0.6164, 0.1891, 0.648, 0.185, 0.6622, 0.1483, 0.6409, 0.1557, 0.6286, 0.228, 0.6337, 0.2278, 0.6479, 0.1891, 0.648, 0.1931, 0.6338, 0.2629, 0.6335, 0.2665, 0.6479, 0.2278, 0.6479, 0.228, 0.6337, 0.2665, 0.6479, 0.2702, 0.6622, 0.2276, 0.6622, 0.2278, 0.6479, 0.2716, 0.6675, 0.2702, 0.6622, 0.3071, 0.6409, 0.3098, 0.6455, 0.08613, 0.5852, 0.09071, 0.5825, 0.1116, 0.6195, 0.1078, 0.6234, 0.0698, 0.5456, 0.09071, 0.5825, 0.08613, 0.5852, 0.0645, 0.547, 0.06496, 0.5029, 0.07028, 0.5029, 0.0698, 0.5456, 0.0645, 0.547, 0.07075, 0.4603, 0.07028, 0.5029, 0.06496, 0.5029, 0.06542, 0.4589, 0.08719, 0.4206, 0.09182, 0.4232, 0.07075, 0.4603, 0.06542, 0.4589, 0.1129, 0.3861, 0.09182, 0.4232, 0.08719, 0.4206, 0.109, 0.3823, 0.1468, 0.3601, 0.1496, 0.3647, 0.1129, 0.3861, 0.109, 0.3823, 0.1862, 0.3433, 0.1496, 0.3647, 0.1468, 0.3601, 0.1847, 0.338, 0.2286, 0.338, 0.2287, 0.3433, 0.1862, 0.3433, 0.1847, 0.338, 0.2711, 0.3433, 0.2287, 0.3433, 0.2286, 0.338, 0.2725, 0.338, 0.3105, 0.3601, 0.3079, 0.3647, 0.2711, 0.3433, 0.2725, 0.338, 0.3447, 0.3861, 0.3079, 0.3647, 0.3105, 0.3601, 0.3485, 0.3822, 0.3704, 0.4204, 0.3658, 0.4231, 0.3447, 0.3861, 0.3485, 0.3822, 0.387, 0.4601, 0.3658, 0.4231, 0.3704, 0.4204, 0.3923, 0.4587, 0.3922, 0.5028, 0.3869, 0.5029, 0.387, 0.4601, 0.3923, 0.4587, 0.3868, 0.5456, 0.3869, 0.5029, 0.3922, 0.5028, 0.3921, 0.547, 0.3701, 0.5852, 0.3654, 0.5825, 0.3868, 0.5456, 0.3921, 0.547, 0.348, 0.6234, 0.344, 0.6195, 0.3654, 0.5825, 0.3701, 0.5852, 0.2281, 0.7032, 0.1745, 0.7032, 0.1806, 0.6795, 0.2278, 0.6795, 0.2277, 0.6675, 0.2276, 0.6622, 0.2702, 0.6622, 0.2716, 0.6675, 0.3744, 0.6492, 0.328, 0.6761, 0.3159, 0.6558, 0.3568, 0.6321, 0.4315, 0.3152, 0.4403, 0.3448, 0.4347, 0.3464, 0.4259, 0.3171, 0.4315, 0.3152, 0.4192, 0.2866, 0.632, 0.1926, 0.6496, 0.2334])
_ca = me_circle_001.color_attributes.new('Col', 'BYTE_COLOR', 'CORNER')
_ca.data.foreach_set('color', [1.0, 1.0, 1.0, 1.0, 1.0, 1.0, 1.0, 1.0, 1.0, 1.0, 1.0, 1.0, 1.0, 1.0, 1.0, 1.0, 1.0, 1.0, 1.0, 1.0, 1.0, 1.0, 1.0, 1.0, 1.0, 1.0, 1.0, 1.0, 1.0, 1.0, 1.0, 1.0, 1.0, 1.0, 1.0, 1.0, 1.0, 1.0, 1.0, 1.0, 1.0, 1.0, 1.0, 1.0, 1.0, 1.0, 1.0, 1.0, 1.0, 1.0, 1.0, 1.0, 1.0, 1.0, 1.0, 1.0, 1.0, 1.0, 1.0, 1.0, 1.0, 1.0, 1.0, 1.0, 1.0, 1.0, 1.0, 1.0, 1.0, 1.0, 1.0, 1.0, 1.0, 1.0, 1.0, 1.0, 1.0, 1.0, 1.0, 1.0, 1.0, 1.0, 1.0, 1.0, 1.0, 1.0, 1.0, 1.0, 1.0, 1.0, 1.0, 1.0, 1.0, 1.0, 1.0, 1.0, 1.0, 1.0, 1.0, 1.0, 1.0, 1.0, 1.0, 1.0, 1.0, 1.0, 1.0, 1.0, 1.0, 1.0, 1.0, 1.0, 1.0, 1.0, 1.0, 1.0, 1.0, 1.0, 1.0, 1.0, 1.0, 1.0, 1.0, 1.0, 1.0, 1.0, 1.0, 1.0, 1.0, 1.0, 1.0, 1.0, 1.0, 1.0, 1.0, 1.0, 1.0, 1.0, 1.0, 1.0, 1.0, 1.0, 1.0, 1.0, 1.0, 1.0, 1.0, 1.0, 1.0, 1.0, 1.0, 1.0, 1.0, 1.0, 1.0, 1.0, 1.0, 1.0, 1.0, 1.0, 1.0, 1.0, 1.0, 1.0, 1.0, 1.0, 1.0, 1.0, 1.0, 1.0, 1.0, 1.0, 1.0, 1.0, 1.0, 1.0, 1.0, 1.0, 1.0, 1.0, 1.0, 1.0, 1.0, 1.0, 1.0, 1.0, 1.0, 1.0, 1.0, 1.0, 1.0, 1.0, 1.0, 1.0, 1.0, 1.0, 1.0, 1.0, 1.0, 1.0, 1.0, 1.0, 1.0, 1.0, 1.0, 1.0, 1.0, 1.0, 1.0, 1.0, 1.0, 1.0, 1.0, 1.0, 1.0, 1.0, 1.0, 1.0, 1.0, 1.0, 1.0, 1.0, 1.0, 1.0, 1.0, 1.0, 1.0, 1.0, 1.0, 1.0, 1.0, 1.0, 1.0, 1.0, 1.0, 1.0, 1.0, 1.0, 1.0, 1.0, 1.0, 1.0, 1.0, 1.0, 1.0, 1.0, 1.0, 1.0, 1.0, 1.0, 1.0, 1.0, 1.0, 1.0, 1.0, 1.0, 1.0, 1.0, 1.0, 1.0, 1.0, 1.0, 1.0, 1.0, 1.0, 1.0, 1.0, 1.0, 1.0, 1.0, 1.0, 1.0, 1.0, 1.0, 1.0, 1.0, 1.0, 1.0, 1.0, 1.0, 1.0, 1.0, 1.0, 1.0, 1.0, 1.0, 1.0, 1.0, 1.0, 1.0, 1.0, 1.0, 1.0, 1.0, 1.0, 1.0, 1.0, 1.0, 1.0, 1.0, 1.0, 1.0, 1.0, 1.0, 1.0, 1.0, 1.0, 1.0, 1.0, 1.0, 1.0, 1.0, 1.0, 1.0, 1.0, 1.0, 1.0, 1.0, 1.0, 1.0, 1.0, 1.0, 1.0, 1.0, 1.0, 1.0, 1.0, 1.0, 1.0, 1.0, 1.0, 1.0, 1.0, 1.0, 1.0, 1.0, 1.0, 1.0, 1.0, 1.0, 1.0, 1.0, 1.0, 1.0, 1.0, 1.0, 1.0, 1.0, 1.0, 1.0, 1.0, 1.0, 1.0, 1.0, 1.0, 1.0, 1.0, 1.0, 1.0, 1.0, 1.0, 1.0, 1.0, 1.0, 1.0, 1.0, 1.0, 1.0, 1.0, 1.0, 1.0, 1.0, 1.0, 1.0, 1.0, 1.0, 1.0, 1.0, 1.0, 1.0, 1.0, 1.0, 1.0, 1.0, 1.0, 1.0, 1.0, 1.0, 1.0, 1.0, 1.0, 1.0, 1.0, 1.0, 1.0, 1.0, 1.0, 1.0, 1.0, 1.0, 1.0, 1.0, 1.0, 1.0, 1.0, 1.0, 1.0, 1.0, 1.0, 1.0, 1.0, 1.0, 1.0, 1.0, 1.0, 1.0, 1.0, 1.0, 1.0, 1.0, 1.0, 1.0, 1.0, 1.0, 1.0, 1.0, 1.0, 1.0, 1.0, 1.0, 1.0, 1.0, 1.0, 1.0, 1.0, 1.0, 1.0, 1.0, 1.0, 1.0, 1.0, 1.0, 1.0, 1.0, 1.0, 1.0, 1.0, 1.0, 1.0, 1.0, 1.0, 1.0, 1.0, 1.0, 1.0, 1.0, 1.0, 1.0, 1.0, 1.0, 1.0, 1.0, 1.0, 1.0, 1.0, 1.0, 1.0, 1.0, 1.0, 1.0, 1.0, 1.0, 1.0, 1.0, 1.0, 1.0, 1.0, 1.0, 1.0, 1.0, 1.0, 1.0, 1.0, 1.0, 1.0, 1.0, 1.0, 1.0, 1.0, 1.0, 1.0, 1.0, 1.0, 1.0, 1.0, 1.0, 1.0, 1.0, 1.0, 1.0, 1.0, 1.0, 1.0, 1.0, 1.0, 1.0, 1.0, 1.0, 1.0, 1.0, 1.0, 1.0, 1.0, 1.0, 1.0, 1.0, 1.0, 1.0, 1.0, 1.0, 1.0, 1.0, 1.0, 1.0, 1.0, 1.0, 1.0, 1.0, 1.0, 1.0, 1.0, 1.0, 1.0, 1.0, 1.0, 1.0, 1.0, 1.0, 1.0, 1.0, 1.0, 1.0, 1.0, 1.0, 1.0, 1.0, 1.0, 1.0, 1.0, 1.0, 1.0, 1.0, 1.0, 1.0, 1.0, 1.0, 1.0, 1.0, 1.0, 1.0, 1.0, 1.0, 1.0, 1.0, 1.0, 1.0, 1.0, 1.0, 1.0, 1.0, 1.0, 1.0, 1.0, 1.0, 1.0, 1.0, 1.0, 1.0, 1.0, 1.0, 1.0, 1.0, 1.0, 1.0, 1.0, 1.0, 1.0, 1.0, 1.0, 1.0, 1.0, 1.0, 1.0, 1.0, 1.0, 1.0, 1.0, 1.0, 1.0, 1.0, 1.0, 1.0, 1.0, 1.0, 1.0, 1.0, 1.0, 1.0, 1.0, 1.0, 1.0, 1.0, 1.0, 1.0, 1.0, 1.0, 1.0, 1.0, 1.0, 1.0, 1.0, 1.0, 1.0, 1.0, 1.0, 1.0, 1.0, 1.0, 1.0, 1.0, 1.0, 1.0, 1.0, 1.0, 1.0, 1.0, 1.0, 1.0, 1.0, 1.0, 1.0, 1.0, 1.0, 1.0, 1.0, 1.0, 1.0, 1.0, 1.0, 1.0, 1.0, 1.0, 1.0, 1.0, 1.0, 1.0, 1.0, 1.0, 1.0, 1.0, 1.0, 1.0, 1.0, 1.0, 1.0, 1.0, 1.0, 1.0, 1.0, 1.0, 1.0, 1.0, 1.0, 1.0, 1.0, 1.0, 1.0, 1.0, 1.0, 1.0, 1.0, 1.0, 1.0, 1.0, 1.0, 1.0, 1.0, 1.0, 1.0, 1.0, 1.0, 1.0, 1.0, 1.0, 1.0, 1.0, 1.0, 1.0, 1.0, 1.0, 1.0, 1.0, 1.0, 1.0, 1.0, 1.0, 1.0, 1.0, 1.0, 1.0, 1.0, 1.0, 1.0, 1.0, 1.0, 1.0, 1.0, 1.0, 1.0, 1.0, 1.0, 1.0, 1.0, 1.0, 1.0, 1.0, 1.0, 1.0, 1.0, 1.0, 1.0, 1.0, 1.0, 1.0, 1.0, 1.0, 1.0, 1.0, 1.0, 1.0, 1.0, 1.0, 1.0, 1.0, 1.0, 1.0, 1.0, 1.0, 1.0, 1.0, 1.0, 1.0, 1.0, 1.0, 1.0, 1.0, 1.0, 1.0, 1.0, 1.0, 1.0, 1.0, 1.0, 1.0, 1.0, 1.0, 1.0, 1.0, 1.0, 1.0, 1.0, 1.0, 1.0, 1.0, 1.0, 1.0, 1.0, 1.0, 1.0, 1.0, 1.0, 1.0, 1.0, 1.0, 1.0, 1.0, 1.0, 1.0, 1.0, 1.0, 1.0, 1.0, 1.0, 1.0, 1.0, 1.0, 1.0, 1.0, 1.0, 1.0, 1.0, 1.0, 1.0, 1.0, 1.0, 1.0, 1.0, 1.0, 1.0, 1.0, 1.0, 1.0, 1.0, 1.0, 1.0, 1.0, 1.0, 1.0, 1.0, 1.0, 1.0, 1.0, 1.0, 1.0, 1.0, 1.0, 1.0, 1.0, 1.0, 1.0, 1.0, 1.0, 1.0, 1.0, 1.0, 1.0, 1.0, 1.0, 1.0, 1.0, 1.0, 1.0, 1.0, 1.0, 1.0, 1.0, 1.0, 1.0, 1.0, 1.0, 1.0, 1.0, 1.0, 1.0, 1.0, 1.0, 1.0, 1.0, 1.0, 1.0, 1.0, 1.0, 1.0, 1.0, 1.0, 1.0, 1.0, 1.0, 1.0, 1.0, 1.0, 1.0, 1.0, 1.0, 1.0, 1.0, 1.0, 1.0, 1.0, 1.0, 1.0, 1.0, 1.0, 1.0, 1.0, 1.0, 1.0, 1.0, 1.0, 1.0, 1.0, 1.0, 1.0, 1.0, 1.0, 1.0, 1.0, 1.0, 1.0, 1.0, 1.0, 1.0, 1.0, 1.0, 1.0, 1.0, 1.0, 1.0, 1.0, 1.0, 1.0, 1.0, 1.0, 1.0, 1.0, 1.0, 1.0, 1.0, 1.0, 1.0, 1.0, 1.0, 1.0, 1.0, 1.0, 1.0, 1.0, 1.0, 1.0, 1.0, 1.0, 1.0, 1.0, 1.0, 1.0, 1.0, 1.0, 1.0, 1.0, 1.0, 1.0, 1.0, 1.0, 1.0, 1.0, 1.0, 1.0, 1.0, 1.0, 1.0, 1.0, 1.0, 1.0, 1.0, 1.0, 1.0, 1.0, 1.0, 1.0, 1.0, 1.0, 1.0, 1.0, 1.0, 1.0, 1.0, 1.0, 1.0, 1.0, 1.0, 1.0, 1.0, 1.0, 1.0, 1.0, 1.0, 1.0, 1.0, 1.0, 1.0, 1.0, 1.0, 1.0, 1.0, 1.0, 1.0, 1.0, 1.0, 1.0, 1.0, 1.0, 1.0, 1.0, 1.0, 1.0, 1.0, 1.0, 1.0, 1.0, 1.0, 1.0, 1.0, 1.0, 1.0, 1.0, 1.0, 1.0, 1.0, 1.0, 1.0, 1.0, 1.0, 1.0, 1.0, 1.0, 1.0, 1.0, 1.0, 1.0, 1.0, 1.0, 1.0, 1.0, 1.0, 1.0, 1.0, 1.0, 1.0, 1.0, 1.0, 1.0, 1.0, 1.0, 1.0, 1.0, 1.0, 1.0, 1.0, 1.0, 1.0, 1.0, 1.0, 1.0, 1.0, 1.0, 1.0, 1.0, 1.0, 1.0, 1.0, 1.0, 1.0, 1.0, 1.0, 1.0, 1.0, 1.0, 1.0, 1.0, 1.0, 1.0, 1.0, 1.0, 1.0, 1.0, 1.0, 1.0, 1.0, 1.0, 1.0, 1.0, 1.0, 1.0, 1.0, 1.0, 1.0, 1.0, 1.0, 1.0, 1.0, 1.0, 1.0, 1.0, 1.0, 1.0, 1.0, 1.0, 1.0, 1.0, 1.0, 1.0, 1.0, 1.0, 1.0, 1.0, 1.0, 1.0, 1.0, 1.0, 1.0, 1.0, 1.0, 1.0, 1.0, 1.0, 1.0, 1.0, 1.0, 1.0, 1.0, 1.0, 1.0, 1.0, 1.0, 1.0, 1.0, 1.0, 1.0, 1.0, 1.0, 1.0, 1.0, 1.0, 1.0, 1.0, 1.0, 1.0, 1.0, 1.0, 1.0, 1.0, 1.0, 1.0, 1.0, 1.0, 1.0, 1.0, 1.0, 1.0, 1.0, 1.0, 1.0, 1.0, 1.0, 1.0, 1.0, 1.0, 1.0, 1.0, 1.0, 1.0, 1.0, 1.0, 1.0, 1.0, 1.0, 1.0, 1.0, 1.0, 1.0, 1.0, 1.0, 1.0, 1.0, 1.0, 1.0, 1.0, 1.0, 1.0, 1.0, 1.0, 1.0, 1.0, 1.0, 1.0, 1.0, 1.0, 1.0, 1.0, 1.0, 1.0, 1.0, 1.0, 1.0, 1.0, 1.0, 1.0, 1.0, 1.0, 1.0, 1.0, 1.0, 1.0, 1.0, 1.0, 1.0, 1.0, 1.0, 1.0, 1.0, 1.0, 1.0, 1.0, 1.0, 1.0, 1.0, 1.0, 1.0, 1.0, 1.0, 1.0, 1.0, 1.0, 1.0, 1.0, 1.0, 1.0, 1.0, 1.0, 1.0, 1.0, 1.0, 1.0, 1.0, 1.0, 1.0, 1.0, 1.0, 1.0, 1.0, 1.0, 1.0, 1.0, 1.0, 1.0, 1.0, 1.0, 1.0, 1.0, 1.0, 1.0, 1.0, 1.0, 1.0, 1.0, 1.0, 1.0, 1.0, 1.0, 1.0, 1.0, 1.0, 1.0, 1.0, 1.0, 1.0, 1.0, 1.0, 1.0, 1.0, 1.0, 1.0, 1.0, 1.0, 1.0, 1.0, 1.0, 1.0, 1.0, 1.0, 1.0, 1.0, 1.0, 1.0, 1.0, 1.0, 1.0, 1.0, 1.0, 1.0, 1.0, 1.0, 1.0, 1.0, 1.0, 1.0, 1.0, 1.0, 1.0, 1.0, 1.0, 1.0, 1.0, 1.0, 1.0, 1.0, 1.0, 1.0, 1.0, 1.0, 1.0, 1.0, 1.0, 1.0, 1.0, 1.0, 1.0, 1.0, 1.0, 1.0, 1.0, 1.0, 1.0, 1.0, 1.0, 1.0, 1.0, 1.0, 1.0, 1.0, 1.0, 1.0, 1.0, 1.0, 1.0, 1.0, 1.0, 1.0, 1.0, 1.0, 1.0, 1.0, 1.0, 1.0, 1.0, 1.0, 1.0, 1.0, 1.0, 1.0, 1.0, 1.0, 1.0, 1.0, 1.0, 1.0, 1.0, 1.0, 1.0, 1.0, 1.0, 1.0, 1.0, 1.0, 1.0, 1.0, 1.0, 1.0, 1.0, 1.0, 1.0, 1.0, 1.0, 1.0, 1.0, 1.0, 1.0, 1.0, 1.0, 1.0, 1.0, 1.0, 1.0, 1.0, 1.0, 1.0, 1.0, 1.0, 1.0, 1.0, 1.0, 1.0, 1.0, 1.0, 1.0, 1.0, 1.0, 1.0, 1.0, 1.0, 1.0, 1.0, 1.0, 1.0, 1.0, 1.0, 1.0, 1.0, 1.0, 1.0, 1.0, 1.0, 1.0, 1.0, 1.0, 1.0, 1.0, 1.0, 1.0, 1.0, 1.0, 1.0, 1.0, 1.0, 1.0, 1.0, 1.0, 1.0, 1.0, 1.0, 1.0, 1.0, 1.0, 1.0, 1.0, 1.0, 1.0, 1.0, 1.0, 1.0, 1.0, 1.0, 1.0, 1.0, 1.0, 1.0, 1.0, 1.0, 1.0, 1.0, 1.0, 1.0, 1.0, 1.0, 1.0, 1.0, 1.0, 1.0, 1.0, 1.0, 1.0, 1.0, 1.0, 1.0, 1.0, 1.0, 1.0, 1.0, 1.0, 1.0, 1.0, 1.0, 1.0, 1.0, 1.0, 1.0, 1.0, 1.0, 1.0, 1.0, 1.0, 1.0, 1.0, 1.0, 1.0, 1.0, 1.0, 1.0, 1.0, 1.0, 1.0, 1.0, 1.0, 1.0, 1.0, 1.0, 1.0, 1.0, 1.0, 1.0, 1.0, 1.0, 1.0, 1.0, 1.0, 1.0, 1.0, 1.0, 1.0, 1.0, 1.0, 1.0, 1.0, 1.0, 1.0, 1.0, 1.0, 1.0, 1.0, 1.0, 1.0, 1.0, 1.0, 1.0, 1.0, 1.0, 1.0, 1.0, 1.0, 1.0, 1.0, 1.0, 1.0, 1.0, 1.0, 1.0, 1.0, 1.0, 1.0, 1.0, 1.0, 1.0, 1.0, 1.0, 1.0, 1.0, 1.0, 1.0, 1.0, 1.0, 1.0, 1.0, 1.0, 1.0, 1.0, 1.0, 1.0, 1.0, 1.0, 1.0, 1.0, 1.0, 1.0, 1.0, 1.0, 1.0, 1.0, 1.0, 1.0, 1.0, 1.0, 1.0, 1.0, 1.0, 1.0, 1.0, 1.0, 1.0, 1.0, 1.0, 1.0, 1.0, 1.0, 1.0, 1.0, 1.0, 1.0, 1.0, 1.0, 1.0, 1.0, 1.0, 1.0, 1.0, 1.0, 1.0, 1.0, 1.0, 1.0, 1.0, 1.0, 1.0, 1.0, 1.0, 1.0, 1.0, 1.0, 1.0, 1.0, 1.0, 1.0, 1.0, 1.0, 1.0, 1.0, 1.0, 1.0, 1.0, 1.0, 1.0, 1.0, 1.0, 1.0, 1.0, 1.0, 1.0, 1.0, 1.0, 1.0, 1.0, 1.0, 1.0, 1.0, 1.0, 1.0, 1.0, 1.0, 1.0, 1.0, 1.0, 1.0, 1.0, 1.0, 1.0, 1.0, 1.0, 1.0, 1.0, 1.0, 1.0, 1.0, 1.0, 1.0, 1.0, 1.0, 1.0, 1.0, 1.0, 1.0, 1.0, 1.0, 1.0, 1.0, 1.0, 1.0, 1.0, 1.0, 1.0, 1.0, 1.0, 1.0, 1.0, 1.0, 1.0, 1.0, 1.0, 1.0, 1.0, 1.0, 1.0, 1.0, 1.0, 1.0, 1.0, 1.0, 1.0, 1.0, 1.0, 1.0, 1.0, 1.0, 1.0, 1.0, 1.0, 1.0, 1.0, 1.0, 1.0, 1.0, 1.0, 1.0, 1.0, 1.0, 1.0, 1.0, 1.0, 1.0, 1.0, 1.0, 1.0, 1.0, 1.0, 1.0, 1.0, 1.0, 1.0, 1.0, 1.0, 1.0, 1.0, 1.0, 1.0, 1.0, 1.0, 1.0, 1.0, 1.0, 1.0, 1.0, 1.0, 1.0, 1.0, 1.0, 1.0, 1.0, 1.0, 1.0, 1.0, 1.0, 1.0, 1.0, 1.0, 1.0, 1.0, 1.0, 1.0, 1.0, 1.0, 1.0, 1.0, 1.0, 1.0, 1.0, 1.0, 1.0, 1.0, 1.0, 1.0, 1.0, 1.0, 1.0, 1.0, 1.0, 1.0, 1.0, 1.0, 1.0, 1.0, 1.0, 1.0, 1.0, 1.0, 1.0, 1.0, 1.0, 1.0, 1.0, 1.0, 1.0, 1.0, 1.0, 1.0, 1.0, 1.0, 1.0, 1.0, 1.0, 1.0, 1.0, 1.0, 1.0, 1.0, 1.0, 1.0, 1.0, 1.0, 1.0, 1.0, 1.0, 1.0, 1.0, 1.0, 1.0, 1.0, 1.0, 1.0, 1.0, 1.0, 1.0, 1.0, 1.0, 1.0, 1.0, 1.0, 1.0, 1.0, 1.0, 1.0, 1.0, 1.0, 1.0, 1.0, 1.0, 1.0, 1.0, 1.0, 1.0, 1.0, 1.0, 1.0, 1.0, 1.0, 1.0, 1.0, 1.0, 1.0, 1.0, 1.0, 1.0, 1.0, 1.0, 1.0, 1.0, 1.0, 1.0, 1.0, 1.0, 1.0, 1.0, 1.0, 1.0, 1.0, 1.0, 1.0, 1.0, 1.0, 1.0, 1.0, 1.0, 1.0, 1.0, 1.0, 1.0, 1.0, 1.0, 1.0, 1.0, 1.0, 1.0, 1.0, 1.0, 1.0, 1.0, 1.0, 1.0, 1.0, 1.0, 1.0, 1.0, 1.0, 1.0, 1.0, 1.0, 1.0, 1.0, 1.0, 1.0, 1.0, 1.0, 1.0, 1.0, 1.0, 1.0, 1.0, 1.0, 1.0, 1.0, 1.0, 1.0, 1.0, 1.0, 1.0, 1.0, 1.0, 1.0, 1.0, 1.0, 1.0, 1.0, 1.0, 1.0, 1.0, 1.0, 1.0, 1.0, 1.0, 1.0, 1.0, 1.0, 1.0, 1.0, 1.0, 1.0, 1.0, 1.0, 1.0, 1.0, 1.0, 1.0, 1.0, 1.0, 1.0, 1.0, 1.0, 1.0, 1.0, 1.0, 1.0, 1.0, 1.0, 1.0, 1.0, 1.0, 1.0, 1.0, 1.0, 1.0, 1.0, 1.0, 1.0, 1.0, 1.0, 1.0, 1.0, 1.0, 1.0, 1.0, 1.0, 1.0, 1.0, 1.0, 1.0, 1.0, 1.0, 1.0, 1.0, 1.0, 1.0, 1.0, 1.0, 1.0, 1.0, 1.0, 1.0, 1.0, 1.0, 1.0, 1.0, 1.0, 1.0, 1.0, 1.0, 1.0, 1.0, 1.0, 1.0, 1.0, 1.0, 1.0, 1.0, 1.0, 1.0, 1.0, 1.0, 1.0, 1.0, 1.0, 1.0, 1.0, 1.0, 1.0, 1.0, 1.0, 1.0, 1.0, 1.0, 1.0, 1.0, 1.0, 1.0, 1.0, 1.0, 1.0, 1.0, 1.0, 1.0, 1.0, 1.0, 1.0, 1.0, 1.0, 1.0, 1.0, 1.0, 1.0, 1.0, 1.0, 1.0, 1.0, 1.0, 1.0, 1.0, 1.0, 1.0, 1.0, 1.0, 1.0, 1.0, 1.0, 1.0, 1.0, 1.0, 1.0, 1.0, 1.0, 1.0, 1.0, 1.0, 1.0, 1.0, 1.0, 1.0, 1.0, 1.0, 1.0, 1.0, 1.0, 1.0, 1.0, 1.0, 1.0, 1.0, 1.0, 1.0, 1.0, 1.0, 1.0, 1.0, 1.0, 1.0, 1.0, 1.0, 1.0, 1.0, 1.0, 1.0, 1.0, 1.0, 1.0, 1.0, 1.0, 1.0, 1.0, 1.0, 1.0, 1.0, 1.0, 1.0, 1.0, 1.0, 1.0, 1.0, 1.0, 1.0, 1.0, 1.0, 1.0, 1.0, 1.0, 1.0, 1.0, 1.0, 1.0, 1.0, 1.0, 1.0, 1.0, 1.0, 1.0, 1.0, 1.0, 1.0, 1.0, 1.0, 1.0, 1.0, 1.0, 1.0, 1.0, 1.0, 1.0, 1.0, 1.0, 1.0, 1.0, 1.0, 1.0, 1.0, 1.0, 1.0, 1.0, 1.0, 1.0, 1.0, 1.0, 1.0, 1.0, 1.0, 1.0, 1.0, 1.0, 1.0, 1.0, 1.0, 1.0, 1.0, 1.0, 1.0, 1.0, 1.0, 1.0, 1.0, 1.0, 1.0, 1.0, 1.0, 1.0, 1.0, 1.0, 1.0, 1.0, 1.0, 1.0, 1.0, 1.0, 1.0, 1.0, 1.0, 1.0, 1.0, 1.0, 1.0, 1.0, 1.0, 1.0, 1.0, 1.0, 1.0, 1.0, 1.0, 1.0, 1.0, 1.0, 1.0, 1.0, 1.0, 1.0, 1.0, 1.0, 1.0, 1.0, 1.0, 1.0, 1.0, 1.0, 1.0, 1.0, 1.0, 1.0, 1.0, 1.0, 1.0, 1.0, 1.0, 1.0, 1.0, 1.0, 1.0, 1.0, 1.0, 1.0, 1.0, 1.0, 1.0, 1.0, 1.0, 1.0, 1.0, 1.0, 1.0, 1.0, 1.0, 1.0, 1.0, 1.0, 1.0, 1.0, 1.0, 1.0, 1.0, 1.0, 1.0, 1.0, 1.0, 1.0, 1.0, 1.0, 1.0, 1.0, 1.0, 1.0, 1.0, 1.0, 1.0, 1.0, 1.0, 1.0, 1.0, 1.0, 1.0, 1.0, 1.0, 1.0, 1.0, 1.0, 1.0, 1.0, 1.0, 1.0, 1.0, 1.0, 1.0, 1.0, 1.0, 1.0, 1.0, 1.0, 1.0, 1.0, 1.0, 1.0, 1.0, 1.0, 1.0, 1.0, 1.0, 1.0, 1.0, 1.0, 1.0, 1.0, 1.0, 1.0, 1.0, 1.0, 1.0, 1.0, 1.0, 1.0, 1.0, 1.0, 1.0, 1.0, 1.0, 1.0, 1.0, 1.0, 1.0, 1.0, 1.0, 1.0, 1.0, 1.0, 1.0, 1.0, 1.0, 1.0, 1.0, 1.0, 1.0, 1.0, 1.0, 1.0, 1.0, 1.0, 1.0, 1.0, 1.0, 1.0, 1.0, 1.0, 1.0, 1.0, 1.0, 1.0, 1.0, 1.0, 1.0, 1.0, 1.0, 1.0, 1.0, 1.0, 1.0, 1.0, 1.0, 1.0, 1.0, 1.0, 1.0, 1.0, 1.0, 1.0, 1.0, 1.0, 1.0, 1.0, 1.0, 1.0, 1.0, 1.0, 1.0, 1.0, 1.0, 1.0, 1.0, 1.0, 1.0, 1.0, 1.0, 1.0, 1.0, 1.0, 1.0, 1.0, 1.0, 1.0, 1.0, 1.0, 1.0, 1.0, 1.0, 1.0, 1.0, 1.0, 1.0, 1.0, 1.0, 1.0, 1.0, 1.0, 1.0, 1.0, 1.0, 1.0, 1.0, 1.0, 1.0, 1.0, 1.0, 1.0, 1.0, 1.0, 1.0, 1.0, 1.0, 1.0, 1.0, 1.0, 1.0, 1.0, 1.0, 1.0, 1.0, 1.0, 1.0, 1.0, 1.0, 1.0, 1.0, 1.0, 1.0, 1.0, 1.0, 1.0, 1.0, 1.0, 1.0, 1.0, 1.0, 1.0, 1.0, 1.0, 1.0, 1.0, 1.0, 1.0, 1.0, 1.0, 1.0, 1.0, 1.0, 1.0, 1.0, 1.0, 1.0, 1.0, 1.0, 1.0, 1.0, 1.0, 1.0, 1.0, 1.0, 1.0, 1.0, 1.0, 1.0, 1.0, 1.0, 1.0, 1.0, 1.0, 1.0, 1.0, 1.0, 1.0, 1.0, 1.0, 1.0, 1.0, 1.0, 1.0, 1.0, 1.0, 1.0, 1.0, 1.0, 1.0, 1.0, 1.0, 1.0, 1.0, 1.0, 1.0, 1.0, 1.0, 1.0, 1.0, 1.0, 1.0, 1.0, 1.0, 1.0, 1.0, 1.0, 1.0, 1.0, 1.0, 1.0, 1.0, 1.0, 1.0, 1.0, 1.0, 1.0, 1.0, 1.0, 1.0, 1.0, 1.0, 1.0, 1.0, 1.0, 1.0, 1.0, 1.0, 1.0, 1.0, 1.0, 1.0, 1.0, 1.0, 1.0, 1.0, 1.0, 1.0, 1.0, 1.0, 1.0, 1.0, 1.0, 1.0, 1.0, 1.0, 1.0, 1.0, 1.0, 1.0, 1.0, 1.0, 1.0, 1.0, 1.0, 1.0, 1.0, 1.0, 1.0, 1.0, 1.0, 1.0, 1.0, 1.0, 1.0, 1.0, 1.0, 1.0, 1.0, 1.0, 1.0, 1.0, 1.0, 1.0, 1.0, 1.0, 1.0, 1.0, 1.0, 1.0, 1.0, 1.0, 1.0, 1.0, 1.0, 1.0, 1.0, 1.0, 1.0, 1.0, 1.0, 1.0, 1.0, 1.0, 1.0, 1.0, 1.0, 1.0, 1.0, 1.0, 1.0, 1.0, 1.0, 1.0, 1.0, 1.0, 1.0, 1.0, 1.0, 1.0, 1.0, 1.0, 1.0, 1.0, 1.0, 1.0, 1.0, 1.0, 1.0, 1.0, 1.0, 1.0, 1.0, 1.0, 1.0, 1.0, 1.0, 1.0, 1.0, 1.0, 1.0, 1.0, 1.0, 1.0, 1.0, 1.0, 1.0, 1.0, 1.0, 1.0, 1.0, 1.0, 1.0, 1.0, 1.0, 1.0, 1.0, 1.0, 1.0, 1.0, 1.0, 1.0, 1.0, 1.0, 1.0, 1.0, 1.0, 1.0, 1.0, 1.0, 1.0, 1.0, 1.0, 1.0, 1.0, 1.0, 1.0, 1.0, 1.0, 1.0, 1.0, 1.0, 1.0, 1.0, 1.0, 1.0, 1.0, 1.0, 1.0, 1.0, 1.0, 1.0, 1.0, 1.0, 1.0, 1.0, 1.0, 1.0, 1.0, 1.0, 1.0, 1.0, 1.0, 1.0, 1.0, 1.0, 1.0, 1.0, 1.0, 1.0, 1.0, 1.0, 1.0, 1.0, 1.0, 1.0, 1.0, 1.0, 1.0, 1.0, 1.0, 1.0, 1.0, 1.0, 1.0, 1.0, 1.0, 1.0, 1.0, 1.0, 1.0, 1.0, 1.0, 1.0, 1.0, 1.0, 1.0, 1.0, 1.0, 1.0, 1.0, 1.0, 1.0, 1.0, 1.0, 1.0, 1.0, 1.0, 1.0, 1.0, 1.0, 1.0, 1.0, 1.0, 1.0, 1.0, 1.0, 1.0, 1.0, 1.0, 1.0, 1.0, 1.0, 1.0, 1.0, 1.0, 1.0, 1.0, 1.0, 1.0, 1.0, 1.0, 1.0, 1.0, 1.0, 1.0, 1.0, 1.0, 1.0, 1.0, 1.0, 1.0, 1.0, 1.0, 1.0, 1.0, 1.0, 1.0, 1.0, 1.0, 1.0, 1.0, 1.0, 1.0, 1.0, 1.0, 1.0, 1.0, 1.0, 1.0, 1.0, 1.0, 1.0, 1.0, 1.0, 1.0, 1.0, 1.0, 1.0, 1.0, 1.0, 1.0, 1.0, 1.0, 1.0, 1.0, 1.0, 1.0, 1.0, 1.0, 1.0, 1.0, 1.0, 1.0, 1.0, 1.0, 1.0, 1.0, 1.0, 1.0, 1.0, 1.0, 1.0, 1.0, 1.0, 1.0, 1.0, 1.0, 1.0, 1.0, 1.0, 1.0, 1.0, 1.0, 1.0, 1.0, 1.0, 1.0, 1.0, 1.0, 1.0, 1.0, 1.0, 1.0, 1.0, 1.0, 1.0, 1.0, 1.0, 1.0, 1.0, 1.0, 1.0, 1.0, 1.0, 1.0, 1.0, 1.0, 1.0, 1.0, 1.0, 1.0, 1.0, 1.0, 1.0, 1.0, 1.0, 1.0, 1.0, 1.0, 1.0, 1.0, 1.0, 1.0, 1.0, 1.0, 1.0, 1.0, 1.0, 1.0, 1.0, 1.0, 1.0, 1.0, 1.0, 1.0, 1.0, 1.0, 1.0, 1.0, 1.0, 1.0, 1.0, 1.0, 1.0, 1.0, 1.0, 1.0, 1.0, 1.0, 1.0, 1.0, 1.0, 1.0, 1.0, 1.0, 1.0, 1.0, 1.0, 1.0, 1.0, 1.0, 1.0, 1.0, 1.0, 1.0, 1.0, 1.0, 1.0, 1.0, 1.0, 1.0, 1.0, 1.0, 1.0, 1.0, 1.0, 1.0, 1.0, 1.0, 1.0, 1.0, 1.0, 1.0, 1.0, 1.0, 1.0, 1.0, 1.0, 1.0, 1.0, 1.0, 1.0, 1.0, 1.0, 1.0, 1.0, 1.0, 1.0, 1.0, 1.0, 1.0, 1.0, 1.0, 1.0, 1.0, 1.0, 1.0, 1.0, 1.0, 1.0, 1.0, 1.0, 1.0, 1.0, 1.0, 1.0, 1.0, 1.0, 1.0, 1.0, 1.0, 1.0, 1.0, 1.0, 1.0, 1.0, 1.0, 1.0, 1.0, 1.0, 1.0, 1.0, 1.0, 1.0, 1.0, 1.0, 1.0, 1.0, 1.0, 1.0, 1.0, 1.0, 1.0, 1.0, 1.0, 1.0, 1.0, 1.0, 1.0, 1.0, 1.0, 1.0, 1.0, 1.0, 1.0, 1.0, 1.0, 1.0, 1.0, 1.0, 1.0, 1.0, 1.0, 1.0, 1.0, 1.0, 1.0, 1.0, 1.0, 1.0, 1.0, 1.0, 1.0, 1.0, 1.0, 1.0, 1.0, 1.0, 1.0, 1.0, 1.0, 1.0, 1.0, 1.0, 1.0, 1.0, 1.0, 1.0, 1.0, 1.0, 1.0, 1.0, 1.0, 1.0, 1.0, 1.0, 1.0, 1.0, 1.0, 1.0, 1.0, 1.0, 1.0, 1.0, 1.0, 1.0, 1.0, 1.0, 1.0, 1.0, 1.0, 1.0, 1.0, 1.0, 1.0, 1.0, 1.0, 1.0, 1.0, 1.0, 1.0, 1.0, 1.0, 1.0, 1.0, 1.0, 1.0, 1.0, 1.0, 1.0, 1.0, 1.0, 1.0, 1.0, 1.0, 1.0, 1.0, 1.0, 1.0, 1.0, 1.0, 1.0, 1.0, 1.0, 1.0, 1.0, 1.0, 1.0, 1.0, 1.0, 1.0, 1.0, 1.0, 1.0, 1.0, 1.0, 1.0, 1.0, 1.0, 1.0, 1.0, 1.0, 1.0, 1.0, 1.0, 1.0, 1.0, 1.0, 1.0, 1.0, 1.0, 1.0, 1.0, 1.0, 1.0, 1.0, 1.0, 1.0, 1.0, 1.0, 1.0, 1.0, 1.0, 1.0, 1.0, 1.0, 1.0, 1.0, 1.0, 1.0, 1.0, 1.0, 1.0, 1.0, 1.0, 1.0, 1.0, 1.0, 1.0, 1.0, 1.0, 1.0, 1.0, 1.0, 1.0, 1.0, 1.0, 1.0, 1.0, 1.0, 1.0, 1.0, 1.0, 1.0, 1.0, 1.0, 1.0, 1.0, 1.0, 1.0, 1.0, 1.0, 1.0, 1.0, 1.0, 1.0, 1.0, 1.0, 1.0, 1.0, 1.0, 1.0, 1.0, 1.0, 1.0, 1.0, 1.0, 1.0, 1.0, 1.0, 1.0, 1.0, 1.0, 1.0, 1.0, 1.0, 1.0, 1.0, 1.0, 1.0, 1.0, 1.0, 1.0, 1.0, 1.0, 1.0, 1.0, 1.0, 1.0, 1.0, 1.0, 1.0, 1.0, 1.0, 1.0, 1.0, 1.0, 1.0, 1.0, 1.0, 1.0, 1.0, 1.0, 1.0, 1.0, 1.0, 1.0, 1.0, 1.0, 1.0, 1.0, 1.0, 1.0, 1.0, 1.0, 1.0, 1.0, 1.0, 1.0, 1.0, 1.0, 1.0, 1.0, 1.0, 1.0, 1.0, 1.0, 1.0, 1.0, 1.0, 1.0, 1.0, 1.0, 1.0, 1.0, 1.0, 1.0, 1.0, 1.0, 1.0, 1.0, 1.0, 1.0, 1.0, 1.0, 1.0, 1.0, 1.0, 1.0, 1.0, 1.0, 1.0, 1.0, 1.0, 1.0, 1.0, 1.0, 1.0, 1.0, 1.0, 1.0, 1.0, 1.0, 1.0, 1.0, 1.0, 1.0, 1.0, 1.0, 1.0, 1.0, 1.0, 1.0, 1.0, 1.0, 1.0, 1.0, 1.0, 1.0, 1.0, 1.0, 1.0, 1.0, 1.0, 1.0, 1.0, 1.0, 1.0, 1.0, 1.0, 1.0, 1.0, 1.0, 1.0, 1.0, 1.0, 1.0, 1.0, 1.0, 1.0, 1.0, 1.0, 1.0, 1.0, 1.0, 1.0, 1.0, 1.0, 1.0, 1.0, 1.0, 1.0, 1.0, 1.0, 1.0, 1.0, 1.0, 1.0, 1.0, 1.0, 1.0, 1.0, 1.0, 1.0, 1.0, 1.0, 1.0, 1.0, 1.0, 1.0, 1.0, 1.0, 1.0, 1.0, 1.0, 1.0, 1.0, 1.0, 1.0, 1.0, 1.0, 1.0, 1.0, 1.0, 1.0, 1.0, 1.0, 1.0, 1.0, 1.0, 1.0, 1.0, 1.0, 1.0, 1.0, 1.0, 1.0, 1.0, 1.0, 1.0, 1.0, 1.0, 1.0, 1.0, 1.0, 1.0, 1.0, 1.0, 1.0, 1.0, 1.0, 1.0, 1.0, 1.0, 1.0, 1.0, 1.0, 1.0, 1.0, 1.0, 1.0, 1.0, 1.0, 1.0, 1.0, 1.0, 1.0, 1.0, 1.0, 1.0, 1.0, 1.0, 1.0, 1.0, 1.0, 1.0, 1.0, 1.0, 1.0, 1.0, 1.0, 1.0, 1.0, 1.0, 1.0, 1.0, 1.0, 1.0, 1.0, 1.0, 1.0, 1.0, 1.0, 1.0, 1.0, 1.0, 1.0, 1.0, 1.0, 1.0, 1.0, 1.0, 1.0, 1.0, 1.0, 1.0, 1.0, 1.0, 1.0, 1.0, 1.0, 1.0, 1.0, 1.0, 1.0, 1.0, 1.0, 1.0, 1.0, 1.0, 1.0, 1.0, 1.0, 1.0, 1.0, 1.0, 1.0, 1.0, 1.0, 1.0, 1.0, 1.0, 1.0, 1.0, 1.0, 1.0, 1.0, 1.0, 1.0, 1.0, 1.0, 1.0, 1.0, 1.0, 1.0, 1.0, 1.0, 1.0, 1.0, 1.0, 1.0, 1.0, 1.0, 1.0, 1.0, 1.0, 1.0, 1.0, 1.0, 1.0, 1.0, 1.0, 1.0, 1.0, 1.0, 1.0, 1.0, 1.0, 1.0, 1.0, 1.0, 1.0, 1.0, 1.0, 1.0, 1.0, 1.0, 1.0, 1.0, 1.0, 1.0, 1.0, 1.0, 1.0, 1.0, 1.0, 1.0, 1.0, 1.0, 1.0, 1.0, 1.0, 1.0, 1.0, 1.0, 1.0, 1.0, 1.0, 1.0, 1.0, 1.0, 1.0, 1.0, 1.0, 1.0, 1.0, 1.0, 1.0, 1.0, 1.0, 1.0, 1.0, 1.0, 1.0, 1.0, 1.0, 1.0, 1.0, 1.0, 1.0, 1.0, 1.0, 1.0, 1.0, 1.0, 1.0, 1.0, 1.0, 1.0, 1.0, 1.0, 1.0, 1.0, 1.0, 1.0, 1.0, 1.0, 1.0, 1.0, 1.0, 1.0, 1.0, 1.0, 1.0, 1.0, 1.0, 1.0, 1.0, 1.0, 1.0, 1.0, 1.0, 1.0, 1.0, 1.0, 1.0, 1.0, 1.0, 1.0, 1.0, 1.0, 1.0, 1.0, 1.0, 1.0, 1.0, 1.0, 1.0, 1.0, 1.0, 1.0, 1.0, 1.0, 1.0, 1.0, 1.0, 1.0, 1.0, 1.0, 1.0, 1.0, 1.0, 1.0, 1.0, 1.0, 1.0, 1.0, 1.0, 1.0, 1.0, 1.0, 1.0, 1.0, 1.0, 1.0, 1.0, 1.0, 1.0, 1.0, 1.0, 1.0, 1.0, 1.0, 1.0, 1.0, 1.0, 1.0, 1.0, 1.0, 1.0, 1.0, 1.0, 1.0, 1.0, 1.0, 1.0, 1.0, 1.0, 1.0, 1.0, 1.0, 1.0, 1.0, 1.0, 1.0, 1.0, 1.0, 1.0, 1.0, 1.0, 1.0, 1.0, 1.0, 1.0, 1.0, 1.0, 1.0, 1.0, 1.0, 1.0, 1.0, 1.0, 1.0, 1.0, 1.0, 1.0, 1.0, 1.0, 1.0, 1.0, 1.0, 1.0, 1.0, 1.0, 1.0, 1.0, 1.0, 1.0, 1.0, 1.0, 1.0, 1.0, 1.0, 1.0, 1.0, 1.0, 1.0, 1.0, 1.0, 1.0, 1.0, 1.0, 1.0, 1.0, 1.0, 1.0, 1.0, 1.0, 1.0, 1.0, 1.0, 1.0, 1.0, 1.0, 1.0, 1.0, 1.0, 1.0, 1.0, 1.0, 1.0, 1.0, 1.0, 1.0, 1.0, 1.0, 1.0, 1.0, 1.0, 1.0, 1.0, 1.0, 1.0, 1.0, 1.0, 1.0, 1.0, 1.0, 1.0, 1.0, 1.0, 1.0, 1.0, 1.0, 1.0, 1.0, 1.0, 1.0, 1.0, 1.0, 1.0, 1.0, 1.0, 1.0, 1.0, 1.0, 1.0, 1.0, 1.0, 1.0, 1.0, 1.0, 1.0, 1.0, 1.0, 1.0, 1.0, 1.0, 1.0, 1.0, 1.0, 1.0, 1.0, 1.0, 1.0, 1.0, 1.0, 1.0, 1.0, 1.0, 1.0, 1.0, 1.0, 1.0, 1.0, 1.0, 1.0, 1.0, 1.0, 1.0, 1.0, 1.0, 1.0, 1.0, 1.0, 1.0, 1.0, 1.0, 1.0, 1.0, 1.0, 1.0, 1.0, 1.0, 1.0, 1.0, 1.0, 1.0, 1.0, 1.0, 1.0, 1.0, 1.0, 1.0, 1.0, 1.0, 1.0, 1.0, 1.0, 1.0, 1.0, 1.0, 1.0, 1.0, 1.0, 1.0, 1.0, 1.0, 1.0, 1.0, 1.0, 1.0, 1.0, 1.0, 1.0, 1.0, 1.0, 1.0, 1.0, 1.0, 1.0, 1.0, 1.0, 1.0, 1.0, 1.0, 1.0, 1.0, 1.0, 1.0, 1.0, 1.0, 1.0, 1.0, 1.0, 1.0, 1.0, 1.0, 1.0, 1.0, 1.0, 1.0, 1.0, 1.0, 1.0, 1.0, 1.0, 1.0, 1.0, 1.0, 1.0, 1.0, 1.0, 1.0, 1.0, 1.0, 1.0, 1.0, 1.0, 1.0, 1.0, 1.0, 1.0, 1.0, 1.0, 1.0, 1.0, 1.0, 1.0, 1.0, 1.0, 1.0, 1.0, 1.0, 1.0, 1.0, 1.0, 1.0, 1.0, 1.0, 1.0, 1.0, 1.0, 1.0, 1.0, 1.0, 1.0, 1.0, 1.0, 1.0, 1.0, 1.0, 1.0, 1.0, 1.0, 1.0, 1.0, 1.0, 1.0, 1.0, 1.0, 1.0, 1.0, 1.0, 1.0, 1.0, 1.0, 1.0, 1.0, 1.0, 1.0, 1.0, 1.0, 1.0, 1.0, 1.0, 1.0, 1.0, 1.0, 1.0, 1.0, 1.0, 1.0, 1.0, 1.0, 1.0, 1.0, 1.0, 1.0, 1.0, 1.0, 1.0, 1.0, 1.0, 1.0, 1.0, 1.0, 1.0, 1.0, 1.0, 1.0, 1.0, 1.0, 1.0, 1.0, 1.0, 1.0, 1.0, 1.0, 1.0, 1.0, 1.0, 1.0, 1.0, 1.0, 1.0, 1.0, 1.0, 1.0, 1.0, 1.0, 1.0, 1.0, 1.0, 1.0, 1.0, 1.0, 1.0, 1.0, 1.0, 1.0, 1.0, 1.0, 1.0, 1.0, 1.0, 1.0, 1.0, 1.0, 1.0, 1.0, 1.0, 1.0, 1.0, 1.0, 1.0, 1.0, 1.0, 1.0, 1.0, 1.0, 1.0, 1.0, 1.0, 1.0, 1.0, 1.0, 1.0, 1.0, 1.0, 1.0, 1.0, 1.0, 1.0, 1.0, 1.0, 1.0, 1.0, 1.0, 1.0, 1.0, 1.0, 1.0, 1.0, 1.0, 1.0, 1.0, 1.0, 1.0, 1.0, 1.0, 1.0, 1.0, 1.0, 1.0, 1.0, 1.0, 1.0, 1.0, 1.0, 1.0, 1.0, 1.0, 1.0, 1.0, 1.0, 1.0, 1.0, 1.0, 1.0, 1.0, 1.0, 1.0, 1.0, 1.0, 1.0, 1.0, 1.0, 1.0, 1.0, 1.0, 1.0, 1.0, 1.0, 1.0, 1.0, 1.0, 1.0, 1.0, 1.0, 1.0, 1.0, 1.0, 1.0, 1.0, 1.0, 1.0, 1.0, 1.0, 1.0, 1.0, 1.0, 1.0, 1.0, 1.0, 1.0, 1.0, 1.0, 1.0, 1.0, 1.0, 1.0, 1.0, 1.0, 1.0, 1.0, 1.0, 1.0, 1.0, 1.0, 1.0, 1.0, 1.0, 1.0, 1.0, 1.0, 1.0, 1.0, 1.0, 1.0, 1.0, 1.0, 1.0, 1.0, 1.0, 1.0, 1.0, 1.0, 1.0, 1.0, 1.0, 1.0, 1.0, 1.0, 1.0, 1.0, 1.0, 1.0, 1.0, 1.0, 1.0, 1.0, 1.0, 1.0, 1.0, 1.0, 1.0, 1.0, 1.0, 1.0, 1.0, 1.0, 1.0, 1.0, 1.0, 1.0, 1.0, 1.0, 1.0, 1.0, 1.0, 1.0, 1.0, 1.0, 1.0, 1.0, 1.0, 1.0, 1.0, 1.0, 1.0, 1.0, 1.0, 1.0, 1.0, 1.0, 1.0, 1.0, 1.0, 1.0, 1.0, 1.0, 1.0, 1.0, 1.0, 1.0, 1.0, 1.0, 1.0, 1.0, 1.0, 1.0, 1.0, 1.0, 1.0, 1.0, 1.0, 1.0, 1.0, 1.0, 1.0, 1.0, 1.0, 1.0, 1.0, 1.0, 1.0, 1.0, 1.0, 1.0, 1.0, 1.0, 1.0, 1.0, 1.0, 1.0, 1.0, 1.0, 1.0, 1.0, 1.0, 1.0, 1.0, 1.0, 1.0, 1.0, 1.0, 1.0, 1.0, 1.0, 1.0, 1.0, 1.0, 1.0, 1.0, 1.0, 1.0, 1.0, 1.0, 1.0, 1.0, 1.0, 1.0, 1.0, 1.0, 1.0, 1.0, 1.0, 1.0, 1.0, 1.0, 1.0, 1.0, 1.0, 1.0, 1.0, 1.0, 1.0, 1.0, 1.0, 1.0, 1.0, 1.0, 1.0, 1.0, 1.0, 1.0, 1.0, 1.0, 1.0, 1.0, 1.0, 1.0, 1.0, 1.0, 1.0, 1.0, 1.0, 1.0, 1.0, 1.0, 1.0, 1.0, 1.0, 1.0, 1.0, 1.0, 1.0, 1.0, 1.0, 1.0, 1.0, 1.0, 1.0, 1.0, 1.0, 1.0, 1.0, 1.0, 1.0, 1.0, 1.0, 1.0, 1.0, 1.0, 1.0, 1.0, 1.0, 1.0, 1.0, 1.0, 1.0, 1.0, 1.0, 1.0, 1.0, 1.0, 1.0, 1.0, 1.0, 1.0, 1.0, 1.0, 1.0, 1.0, 1.0, 1.0, 1.0, 1.0, 1.0, 1.0, 1.0, 1.0, 1.0, 1.0, 1.0, 1.0, 1.0, 1.0, 1.0, 1.0, 1.0, 1.0, 1.0, 1.0, 1.0, 1.0, 1.0, 1.0, 1.0, 1.0, 1.0, 1.0, 1.0, 1.0, 1.0, 1.0, 1.0, 1.0, 1.0, 1.0, 1.0, 1.0, 1.0, 1.0, 1.0, 1.0, 1.0, 1.0, 1.0, 1.0, 1.0, 1.0, 1.0, 1.0, 1.0, 1.0, 1.0, 1.0, 1.0, 1.0, 1.0, 1.0, 1.0, 1.0, 1.0, 1.0, 1.0, 1.0, 1.0, 1.0, 1.0, 1.0, 1.0, 1.0, 1.0, 1.0, 1.0, 1.0, 1.0, 1.0, 1.0, 1.0, 1.0])
me_circle_001.materials.append(mat_material)
me_circle_001.use_remesh_preserve_volume = False
me_circle_001.use_remesh_preserve_attributes = False
me_circle_001.use_mirror_vertex_groups = False
me_circle_001.update()

# ---- objects
ob_water = bpy.data.objects.new('Water', me_circle_000)
ob_bucket = bpy.data.objects.new('Bucket', me_circle_001)

# ---- transforms, parenting, visibility, modifiers, constraints
ob_water.location = (-0.8176, 0.799, 0.0)
ob_water.rotation_euler = (1.571, -0.0, 0.0)
ob_water.lineart.crease_threshold = 0.0
ob_bucket.location = (-0.8176, 0.799, 0.0)
ob_bucket.rotation_euler = (1.571, -0.0, 0.0)
ob_bucket.lineart.crease_threshold = 0.0

# ---- collection membership
col_collection_1.objects.link(ob_water)
col_collection_1.objects.link(ob_bucket)

# ---- scene / render settings (as saved in the file)
scene.frame_start = 1; scene.frame_end = 1; scene.frame_set(0)
scene.render.engine = 'BLENDER_EEVEE_NEXT'
scene.render.image_settings.color_mode = 'RGB'
scene.render.image_settings.compression = 90
scene.render.resolution_percentage = 50
scene.render.dither_intensity = 0.0
scene.render.film_transparent = True
scene.render.use_bake_clear = False
scene.render.bake_margin = 2
scene.render.bake_bias = 0.0
scene.cycles.use_denoising = False
scene.cycles.samples = 10
scene.cycles.sampling_pattern = 'TABULATED_SOBOL'
scene.cycles.light_sampling_threshold = 0.0
scene.cycles.use_adaptive_sampling = False
scene.cycles.use_light_tree = False
scene.cycles.blur_glossy = 0.0
scene.cycles.volume_bounces = 1
scene.cycles.pixel_filter_type = 'GAUSSIAN'
scene.cycles.sample_clamp_indirect = 0.0
scene.view_settings.view_transform = 'Standard'
bpy.context.view_layer.update()

# ---- added for rendering (the .blend has no active camera and no usable light): camera, sun
cam_auto = bpy.data.cameras.new('AutoCamera')
cam_auto.lens = 50.0
cam_auto.sensor_width = 36.0
cam_auto.clip_end = 1000.0
ob_auto_camera = bpy.data.objects.new('AutoCamera', cam_auto)
scene.collection.objects.link(ob_auto_camera)
ob_auto_camera.location = (0.0231639, -0.209901, 0.901263)
ob_auto_camera.rotation_euler = (1.09748, -7.21219e-08, 0.694738)
scene.camera = ob_auto_camera
light_auto_sun = bpy.data.lights.new('AutoSun', 'SUN')
light_auto_sun.energy = 3.0
light_auto_sun.angle = 0.0523599
ob_auto_sun = bpy.data.objects.new('AutoSun', light_auto_sun)
scene.collection.objects.link(ob_auto_sun)
ob_auto_sun.rotation_euler = (0.872665, 0.174533, 0.523599)
bpy.context.view_layer.update()
